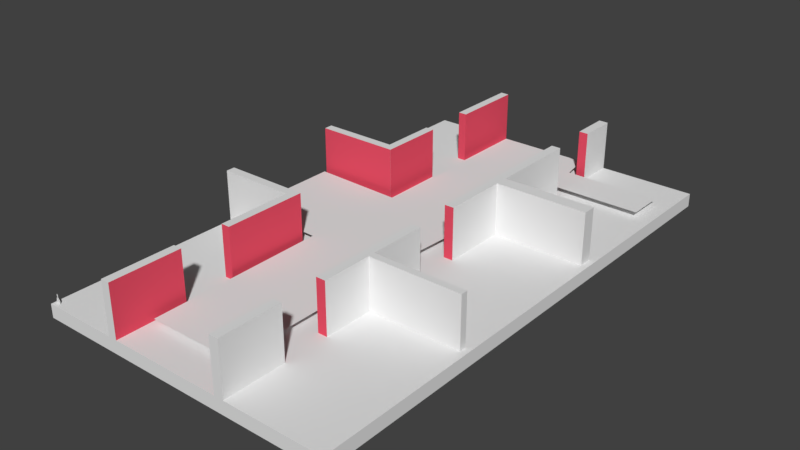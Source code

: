 # Source: casa2.blend  (saved by Blender 2.79.0; exported with 4.5.12 LTS)
import bpy
from mathutils import Matrix  # noqa: F401  (used for matrix-valued properties, if any)

bpy.ops.wm.read_factory_settings(use_empty=True)
scene = bpy.context.scene
scene.name = 'Scene'

# ---- collections
col_collection_1 = bpy.data.collections.new('Collection 1'); scene.collection.children.link(col_collection_1)

# ---- materials (node trees are filled in below, after node groups)
mat_material_003 = bpy.data.materials.new('Material.003')
mat_material_003.alpha_threshold = 0.0
mat_material_003.use_transparent_shadow = False
mat_material_003.roughness = 0.5
mat_material_002 = bpy.data.materials.new('Material.002')
mat_material_002.alpha_threshold = 0.0
mat_material_002.use_transparent_shadow = False
mat_material_002.diffuse_color = (0.8, 0.07968, 0.1336, 1.0)
mat_material_002.roughness = 0.5

# ---- material node trees

# ---- world
world_world = bpy.data.worlds.new('World'); scene.world = world_world
world_world.color = (0.05088, 0.05088, 0.05088)
world_world.use_sun_shadow = False
world_world.sun_shadow_jitter_overblur = 0.0
world_world.cycles.sampling_method = 'MANUAL'

# ---- meshes
me_navmesh_001 = bpy.data.meshes.new('Navmesh.001')
me_navmesh_001.from_pydata([(-4.185, -1.29, 0.2206), (-4.193, 1.679, 0.2206), (-1.582, 1.591, 0.2206), (-1.53, 6.841, 0.2206), (1.009, 6.92, 0.2206), (1.162, 6.037, 0.2206), (0.825, -0.4447, 0.2206), (0.8367, -6.445, 0.2206), (-1.686, -6.445, 0.2206), (-1.734, -1.373, 0.2206), (1.155, 4.997, 0.2206), (3.861, 6.037, 0.2206), (3.855, 4.997, 0.2206)], [], [(2, 6, 3), (3, 6, 10, 5), (3, 5, 4), (6, 2, 9), (9, 2, 1), (9, 1, 0), (6, 9, 7), (7, 9, 8), (5, 10, 12, 11)])
me_navmesh_001.use_remesh_preserve_volume = False
me_navmesh_001.use_remesh_preserve_attributes = False
me_navmesh_001.use_mirror_vertex_groups = False
me_navmesh_001.update()
me_casa_001 = bpy.data.meshes.new('Casa.001')
me_casa_001.from_pydata([(12.12, 20.92, -1.006), (-12.2, -20.96, -1.006), (-12.2, 20.92, -1.006), (12.12, -20.96, -1.006), (4.343, -20.96, 4.237), (3.593, -20.96, 0.0596), (4.343, -20.96, 0.0596), (3.593, -20.96, 4.237), (-5.383, -20.96, 4.178), (-6.08, -20.96, 0.0596), (-5.383, -20.96, 0.0596), (-6.08, -20.96, 4.178), (12.12, -20.96, 0.0596), (-12.2, -20.96, 0.0596), (-12.2, -4.512, 4.112), (-12.2, -5.226, 0.0596), (-12.2, -5.226, 4.112), (-12.2, 5.984, 4.178), (-12.2, 5.27, 0.0596), (-12.2, 5.27, 4.178), (-12.2, -4.512, 0.0596), (-12.2, 5.984, 0.0596), (-12.2, 20.92, 0.0596), (12.12, 20.92, 0.0596), (11.65, 6.597, 0.0596), (4.343, 5.546, 0.0596), (4.343, 6.597, 0.0596), (11.65, 5.546, 0.0596), (4.343, 13.84, 0.0596), (3.593, 0.4195, 0.0596), (3.593, 13.84, 0.0596), (4.343, 0.4195, 0.0596), (11.65, -7.804, 0.0596), (4.343, -8.358, 0.0596), (4.343, -7.804, 0.0596), (11.65, -8.358, 0.0596), (4.343, -3.181, 0.0596), (3.593, -12.35, 0.0596), (3.593, -3.181, 0.0596), (4.343, -12.35, 0.0596), (3.593, -16.0, 4.237), (4.343, -16.0, 4.237), (3.593, -16.0, 0.0596), (4.343, -16.0, 0.0596), (11.65, -8.358, 4.095), (4.343, -7.804, 4.095), (4.343, -8.358, 4.095), (11.65, -7.804, 4.095), (4.343, -12.35, 4.095), (3.593, -3.181, 4.095), (3.593, -12.35, 4.095), (4.343, -3.181, 4.095), (11.65, 5.546, 4.157), (4.343, 6.597, 4.157), (4.343, 5.546, 4.157), (11.65, 6.597, 4.157), (4.343, 0.4195, 4.157), (3.593, 13.84, 4.157), (3.593, 0.4195, 4.157), (4.343, 13.84, 4.157), (3.593, 17.86, 4.06), (4.343, 20.92, 4.06), (3.593, 20.92, 4.06), (4.343, 17.86, 4.06), (4.343, 20.92, 0.0596), (3.593, 20.92, 0.0596), (3.593, 17.86, 0.0596), (4.343, 17.86, 0.0596), (-6.093, 14.86, 4.157), (-5.406, 20.92, 4.157), (-6.102, 20.92, 4.157), (-5.406, 14.86, 4.157), (-6.093, 14.86, 0.0596), (-5.406, 14.86, 0.0596), (-5.406, 20.92, 0.0596), (-6.102, 20.92, 0.0596), (-6.08, 5.984, 0.0596), (-6.087, 10.52, 0.0596), (-5.4, 5.27, 0.0596), (-5.406, 10.52, 0.0596), (-5.406, 5.285, 0.0596), (-5.383, -4.512, 0.0596), (-6.08, 5.27, 0.0596), (-5.383, -15.31, 0.0596), (-5.383, -11.26, 0.0596), (-6.08, -11.26, 0.0596), (-6.08, -15.31, 0.0596), (-6.08, -5.226, 0.0596), (-6.08, 5.27, 4.178), (-6.08, 5.984, 4.178), (-5.4, 5.27, 4.178), (-5.406, 5.285, 4.178), (-5.406, 10.52, 4.178), (-6.087, 10.52, 4.178), (-5.383, -11.26, 4.112), (-6.08, -5.226, 4.112), (-6.08, -11.26, 4.112), (-5.383, -4.512, 4.112), (-6.08, -15.31, 4.178), (-5.383, -15.31, 4.178), (-12.04, -20.55, 0.243), (-12.04, -20.55, 0.243), (-12.04, -20.55, 0.2428), (-12.04, -20.55, 0.2436), (-12.04, -20.55, 0.2437), (-12.04, -20.55, 0.2445), (-12.04, -20.55, 0.2447), (-12.04, -20.55, 0.2458), (-12.04, -20.55, 0.246), (-12.04, -20.55, 0.2473), (-12.03, -20.55, 0.2476), (-12.04, -20.55, 0.2489), (-12.03, -20.55, 0.2492), (-12.04, -20.55, 0.2505), (-12.03, -20.55, 0.2508), (-12.04, -20.55, 0.252), (-12.04, -20.55, 0.2523), (-12.04, -20.55, 0.2533), (-12.04, -20.55, 0.2535), (-12.04, -20.55, 0.2544), (-12.04, -20.55, 0.2545), (-12.04, -20.55, 0.255), (-12.04, -20.55, 0.2551), (-12.04, -20.55, 0.2553), (-11.84, -20.58, 0.2496), (-11.85, -20.58, 0.2496), (-11.84, -20.58, 0.2494), (-11.85, -20.58, 0.2501), (-11.84, -20.58, 0.2503), (-11.85, -20.58, 0.2511), (-11.84, -20.58, 0.2513), (-11.85, -20.58, 0.2524), (-11.84, -20.58, 0.2526), (-11.85, -20.58, 0.2539), (-11.84, -20.58, 0.2541), (-11.85, -20.58, 0.2555), (-11.84, -20.58, 0.2558), (-11.85, -20.58, 0.2571), (-11.84, -20.58, 0.2574), (-11.85, -20.58, 0.2586), (-11.84, -20.58, 0.2589), (-11.85, -20.58, 0.2599), (-11.84, -20.58, 0.2601), (-11.85, -20.58, 0.2609), (-11.84, -20.58, 0.2611), (-11.85, -20.58, 0.2616), (-11.84, -20.58, 0.2617), (-11.84, -20.58, 0.2619), (-11.94, -20.57, 0.2572), (-11.94, -20.57, 0.2571), (-11.94, -20.57, 0.257), (-11.94, -20.57, 0.2577), (-11.93, -20.57, 0.2579), (-11.94, -20.57, 0.2587), (-11.93, -20.57, 0.2589), (-11.94, -20.57, 0.26), (-11.93, -20.57, 0.2602), (-11.94, -20.57, 0.2614), (-11.93, -20.57, 0.2617), (-11.94, -20.57, 0.263), (-11.93, -20.57, 0.2633), (-11.94, -20.57, 0.2647), (-11.93, -20.57, 0.265), (-11.94, -20.57, 0.2662), (-11.93, -20.57, 0.2664), (-11.94, -20.57, 0.2675), (-11.93, -20.57, 0.2677), (-11.94, -20.57, 0.2685), (-11.93, -20.57, 0.2687), (-11.94, -20.57, 0.2692), (-11.94, -20.57, 0.2693), (-11.94, -20.57, 0.2694), (-11.97, -20.56, -0.08352), (-11.97, -20.56, -0.0836), (-11.97, -20.56, -0.08377), (-11.97, -20.56, -0.08301), (-11.97, -20.56, -0.08287), (-11.98, -20.56, -0.08205), (-11.97, -20.56, -0.08184), (-11.98, -20.56, -0.08078), (-11.97, -20.56, -0.08053), (-11.98, -20.56, -0.0793), (-11.96, -20.56, -0.07901), (-11.98, -20.56, -0.07769), (-11.96, -20.56, -0.07739), (-11.98, -20.56, -0.07607), (-11.96, -20.56, -0.07579), (-11.98, -20.56, -0.07455), (-11.97, -20.56, -0.0743), (-11.98, -20.56, -0.07324), (-11.97, -20.56, -0.07303), (-11.97, -20.56, -0.07222), (-11.97, -20.56, -0.07207), (-11.97, -20.56, -0.07156), (-11.97, -20.56, -0.07148), (-11.97, -20.56, -0.07131), (-11.96, -20.56, 0.0003624), (-11.97, -20.56, 0.0002865), (-11.96, -20.56, 0.0001121), (-11.97, -20.56, 0.0008737), (-11.96, -20.56, 0.00102), (-11.97, -20.56, 0.001834), (-11.96, -20.56, 0.002041), (-11.97, -20.56, 0.003101), (-11.96, -20.56, 0.003356), (-11.97, -20.56, 0.00459), (-11.96, -20.56, 0.004873), (-11.97, -20.56, 0.006198), (-11.96, -20.56, 0.006492), (-11.97, -20.56, 0.007816), (-11.96, -20.56, 0.0081), (-11.97, -20.56, 0.009334), (-11.96, -20.56, 0.009588), (-11.97, -20.56, 0.01065), (-11.96, -20.56, 0.01086), (-11.97, -20.56, 0.01167), (-11.96, -20.56, 0.01182), (-11.97, -20.56, 0.01233), (-11.96, -20.56, 0.0124), (-11.96, -20.56, 0.01258), (-11.92, -20.57, 0.3413), (-11.93, -20.57, 0.3412), (-11.92, -20.57, 0.3411), (-11.93, -20.57, 0.3418), (-11.92, -20.57, 0.342), (-11.93, -20.57, 0.3428), (-11.92, -20.57, 0.343), (-11.93, -20.57, 0.3441), (-11.92, -20.57, 0.3443), (-11.93, -20.57, 0.3455), (-11.92, -20.57, 0.3458), (-11.93, -20.57, 0.3472), (-11.92, -20.57, 0.3474), (-11.93, -20.57, 0.3488), (-11.92, -20.57, 0.3491), (-11.93, -20.57, 0.3503), (-11.92, -20.57, 0.3505), (-11.93, -20.57, 0.3516), (-11.92, -20.57, 0.3518), (-11.93, -20.57, 0.3526), (-11.92, -20.57, 0.3528), (-11.93, -20.57, 0.3533), (-11.92, -20.57, 0.3534), (-11.92, -20.57, 0.3535), (-11.95, -20.56, 0.0813), (-11.96, -20.56, 0.08123), (-11.96, -20.56, 0.08105), (-11.96, -20.56, 0.08182), (-11.95, -20.56, 0.08196), (-11.96, -20.56, 0.08278), (-11.95, -20.56, 0.08298), (-11.96, -20.56, 0.08404), (-11.95, -20.57, 0.0843), (-11.96, -20.56, 0.08553), (-11.95, -20.57, 0.08582), (-11.96, -20.56, 0.08714), (-11.95, -20.57, 0.08743), (-11.96, -20.56, 0.08876), (-11.95, -20.57, 0.08904), (-11.96, -20.56, 0.09028), (-11.95, -20.57, 0.09053), (-11.96, -20.56, 0.09159), (-11.95, -20.56, 0.0918), (-11.96, -20.56, 0.09261), (-11.95, -20.56, 0.09276), (-11.96, -20.56, 0.09327), (-11.95, -20.56, 0.09335), (-11.96, -20.56, 0.09352), (-12.0, -20.56, 0.2495), (-12.01, -20.56, 0.2417), (-11.99, -20.56, 0.2601), (-12.07, -20.55, 0.2571), (-12.07, -20.55, 0.2598), (-12.07, -20.55, 0.2627), (-11.99, -20.56, 0.2736), (-12.07, -20.55, 0.266), (-12.07, -20.55, 0.2699), (-12.07, -20.55, 0.2738), (-11.99, -20.56, 0.2765), (-12.07, -20.55, 0.2776), (-11.99, -20.56, 0.2796), (-12.06, -20.55, 0.2783), (-12.06, -20.55, 0.279), (-12.05, -20.55, 0.2797), (-11.99, -20.56, 0.283), (-12.05, -20.55, 0.2802), (-12.04, -20.55, 0.2807), (-12.04, -20.55, 0.2811), (-12.04, -20.55, 0.2815), (-12.03, -20.55, 0.2818), (-12.03, -20.55, 0.2821), (-12.02, -20.56, 0.2823), (-12.02, -20.56, 0.2825), (-12.02, -20.56, 0.2826), (-12.01, -20.56, 0.2828), (-12.01, -20.56, 0.2828), (-12.01, -20.56, 0.2829), (-12.0, -20.56, 0.2829), (-12.0, -20.56, 0.283), (-11.99, -20.56, 0.283), (-11.99, -20.56, 0.283), (-12.02, -20.56, 0.2346), (-12.05, -20.55, 0.2311), (-12.03, -20.55, 0.2297), (-12.06, -20.55, 0.239), (-12.07, -20.55, 0.2502), (-12.07, -20.55, 0.2546), (-12.08, -20.55, -0.9358), (-12.08, -20.55, -0.9363), (-12.08, -20.55, -0.937), (-12.08, -20.55, -0.9356), (-12.07, -20.55, -0.9323), (-12.08, -20.55, -0.9351), (-12.09, -20.55, -0.9347), (-12.09, -20.55, -0.9343), (-12.09, -20.55, -0.9341), (-12.09, -20.55, -0.934), (-12.09, -20.55, -0.934), (-12.09, -20.55, -0.9341), (-12.1, -20.55, -0.9303), (-12.1, -20.55, -0.9343), (-12.08, -20.55, -0.9308), (-12.08, -20.55, -0.9294), (-12.09, -20.55, -0.9259), (-12.09, -20.55, -0.9281), (-12.09, -20.55, -0.9269), (-11.77, -20.59, -0.9892), (-11.77, -20.59, -0.9741), (-11.78, -20.59, -0.9906), (-11.77, -20.59, -0.9881), (-11.76, -20.59, -0.9874), (-11.76, -20.59, -0.9837), (-11.76, -20.59, -0.9803), (-11.76, -20.59, -0.9752), (-11.76, -20.59, -0.9703), (-11.77, -20.59, -0.9726), (-11.76, -20.59, -0.9713), (-11.94, -20.57, 0.1692), (-11.95, -20.57, 0.1691), (-11.95, -20.57, 0.1689), (-11.95, -20.57, 0.1697), (-11.94, -20.57, 0.1698), (-11.95, -20.57, 0.1706), (-11.94, -20.57, 0.1709), (-11.95, -20.56, 0.1719), (-11.94, -20.57, 0.1722), (-11.95, -20.56, 0.1734), (-11.94, -20.57, 0.1737), (-11.95, -20.56, 0.175), (-11.94, -20.57, 0.1753), (-11.95, -20.56, 0.1766), (-11.94, -20.57, 0.1769), (-11.95, -20.56, 0.1781), (-11.94, -20.57, 0.1784), (-11.95, -20.57, 0.1795), (-11.94, -20.57, 0.1797), (-11.95, -20.57, 0.1805), (-11.94, -20.57, 0.1806), (-11.95, -20.57, 0.1811), (-11.94, -20.57, 0.1812), (-11.95, -20.57, 0.1814), (-11.93, -20.57, 0.6771), (-11.94, -20.57, 0.6742), (-11.94, -20.57, 0.6735), (-11.95, -20.56, 0.6751), (-11.9, -20.57, 0.7068), (-11.95, -20.56, 0.7055), (-11.9, -20.57, 0.7055), (-11.95, -20.57, 0.7056), (-11.94, -20.57, 0.7059), (-11.94, -20.57, 0.7068), (-11.91, -20.57, 0.7094), (-11.93, -20.57, 0.7083), (-11.93, -20.57, 0.71), (-11.91, -20.57, 0.7124), (-11.92, -20.57, 0.7119), (-11.92, -20.57, 0.7134), (-11.86, -20.58, 0.5469), (-11.87, -20.58, 0.5499), (-11.87, -20.58, 0.5418), (-11.86, -20.58, 0.5548), (-11.87, -20.58, 0.5584), (-11.86, -20.58, 0.5626), (-11.86, -20.58, 0.567), (-11.86, -20.58, 0.5704), (-11.86, -20.58, 0.5756), (-11.86, -20.58, 0.5783), (-11.87, -20.58, 0.5842), (-11.86, -20.58, 0.5859), (-11.87, -20.58, 0.5929), (-11.85, -20.58, 0.5924), (-11.85, -20.58, 0.5976), (-11.87, -20.58, 0.6015), (-11.85, -20.58, 0.6029), (-11.87, -20.58, 0.61), (-11.85, -20.58, 0.6081), (-11.85, -20.58, 0.6134), (-11.87, -20.58, 0.6185), (-11.85, -20.58, 0.6186), (-11.87, -20.58, 0.6268), (-11.85, -20.58, 0.6239), (-11.85, -20.58, 0.6291), (-11.87, -20.58, 0.6352), (-11.85, -20.58, 0.6343), (-11.85, -20.58, 0.6395), (-11.88, -20.57, 0.6434), (-11.86, -20.58, 0.6447), (-11.88, -20.57, 0.6506), (-11.86, -20.58, 0.6499), (-11.86, -20.58, 0.6549), (-11.88, -20.57, 0.6585), (-11.86, -20.58, 0.66), (-11.89, -20.57, 0.6662), (-11.86, -20.58, 0.665), (-11.86, -20.58, 0.6697), (-11.9, -20.57, 0.6709), (-11.87, -20.58, 0.6742), (-11.9, -20.57, 0.6749), (-11.87, -20.58, 0.6788), (-11.91, -20.57, 0.678), (-11.92, -20.57, 0.6782), (-12.0, -20.56, 0.6786), (-12.0, -20.56, 0.683), (-11.87, -20.58, 0.683), (-11.99, -20.56, 0.6873), (-11.87, -20.58, 0.687), (-11.88, -20.57, 0.6915), (-11.99, -20.56, 0.6905), (-11.99, -20.56, 0.6927), (-11.88, -20.57, 0.6952), (-11.98, -20.56, 0.6931), (-11.98, -20.56, 0.695), (-11.97, -20.56, 0.6982), (-11.89, -20.57, 0.697), (-11.89, -20.57, 0.6994), (-11.97, -20.56, 0.7016), (-11.89, -20.57, 0.7028), (-11.96, -20.56, 0.705), (-11.96, -20.56, 0.7056), (-11.98, -20.56, 0.5286), (-11.99, -20.56, 0.5219), (-11.98, -20.56, 0.5214), (-11.99, -20.56, 0.5359), (-11.99, -20.56, 0.5365), (-12.0, -20.56, 0.5501), (-11.99, -20.56, 0.5447), (-11.99, -20.56, 0.5529), (-12.0, -20.56, 0.5638), (-12.0, -20.56, 0.5611), (-12.0, -20.56, 0.5692), (-12.0, -20.56, 0.5686), (-12.01, -20.56, 0.5735), (-12.0, -20.56, 0.5775), (-12.01, -20.56, 0.5784), (-12.0, -20.56, 0.5858), (-12.01, -20.56, 0.5834), (-12.01, -20.56, 0.5885), (-12.01, -20.56, 0.5942), (-12.01, -20.56, 0.5936), (-12.01, -20.56, 0.5988), (-12.01, -20.56, 0.6027), (-12.01, -20.56, 0.6039), (-12.01, -20.56, 0.6114), (-12.02, -20.56, 0.6089), (-12.02, -20.56, 0.6141), (-12.01, -20.56, 0.6199), (-12.02, -20.56, 0.6194), (-12.02, -20.56, 0.6246), (-12.01, -20.56, 0.6285), (-12.02, -20.56, 0.6298), (-12.0, -20.56, 0.6368), (-12.02, -20.56, 0.635), (-12.01, -20.56, 0.6403), (-12.0, -20.56, 0.6448), (-12.01, -20.56, 0.6454), (-12.0, -20.56, 0.6527), (-12.01, -20.56, 0.6505), (-12.01, -20.56, 0.6555), (-11.99, -20.56, 0.6594), (-12.01, -20.56, 0.6606), (-11.99, -20.56, 0.6659), (-12.01, -20.56, 0.6658), (-12.01, -20.56, 0.6707), (-11.98, -20.56, 0.6698), (-11.97, -20.56, 0.6711), (-12.0, -20.56, 0.675), (-11.96, -20.56, 0.6743), (-11.92, -20.57, 0.5274), (-11.92, -20.57, 0.5274), (-11.91, -20.57, 0.5273), (-11.91, -20.57, 0.4969), (-11.92, -20.57, 0.4974), (-11.91, -20.57, 0.4964), (-11.91, -20.57, 0.4979), (-11.92, -20.57, 0.4988), (-11.91, -20.57, 0.4997), (-11.92, -20.57, 0.5015), (-11.9, -20.57, 0.5016), (-11.92, -20.57, 0.5045), (-11.9, -20.57, 0.5038), (-11.9, -20.57, 0.5062), (-11.92, -20.57, 0.5081), (-11.9, -20.57, 0.5089), (-11.92, -20.57, 0.5111), (-11.9, -20.57, 0.5119), (-11.92, -20.57, 0.5127), (-11.9, -20.57, 0.5153), (-11.91, -20.57, 0.5139), (-11.91, -20.57, 0.5156), (-11.9, -20.57, 0.5181), (-11.91, -20.57, 0.5175), (-11.91, -20.57, 0.5179), (-11.92, -20.57, 0.5183), (-11.9, -20.57, 0.5204), (-11.92, -20.57, 0.5187), (-11.92, -20.57, 0.5187), (-11.95, -20.57, 0.5188), (-11.95, -20.57, 0.52), (-11.94, -20.57, 0.5213), (-11.9, -20.57, 0.5222), (-11.94, -20.57, 0.5228), (-11.9, -20.57, 0.524), (-11.94, -20.57, 0.524), (-11.94, -20.57, 0.525), (-11.9, -20.57, 0.5255), (-11.93, -20.57, 0.5257), (-11.9, -20.57, 0.5264), (-11.93, -20.57, 0.5264), (-11.93, -20.57, 0.5268), (-11.9, -20.57, 0.5267), (-11.92, -20.57, 0.5272), (-11.92, -20.57, 0.5274), (-11.93, -20.57, 0.4942), (-11.94, -20.57, 0.4943), (-11.94, -20.57, 0.4941), (-11.93, -20.57, 0.4947), (-11.94, -20.57, 0.4948), (-11.93, -20.57, 0.4972), (-11.94, -20.57, 0.496), (-11.94, -20.57, 0.4973), (-11.93, -20.57, 0.5006), (-11.95, -20.57, 0.4992), (-11.95, -20.57, 0.5014), (-11.93, -20.57, 0.5046), (-11.95, -20.57, 0.5037), (-11.95, -20.57, 0.5058), (-11.93, -20.57, 0.5074), (-11.95, -20.57, 0.5082), (-11.93, -20.57, 0.5095), (-11.95, -20.56, 0.5107), (-11.94, -20.57, 0.5109), (-11.95, -20.56, 0.5133), (-11.94, -20.57, 0.5124), (-11.94, -20.57, 0.5146), (-11.95, -20.56, 0.5149), (-11.94, -20.57, 0.5155), (-11.95, -20.56, 0.5164), (-11.93, -20.57, 0.5167), (-11.93, -20.57, 0.5176), (-11.93, -20.57, 0.5182), (-11.93, -20.57, 0.5186), (-11.74, -20.59, -0.1679), (-11.74, -20.59, -0.1742), (-11.73, -20.59, -0.1808), (-11.74, -20.59, -0.1676), (-11.74, -20.59, -0.155), (-11.74, -20.59, -0.161), (-11.74, -20.59, -0.1544), (-11.74, -20.59, -0.142), (-11.74, -20.59, -0.1478), (-11.75, -20.59, -0.1421), (-11.75, -20.59, -0.1392), (-11.74, -20.59, -0.1289), (-11.76, -20.59, -0.1386), (-11.76, -20.59, -0.135), (-11.75, -20.59, -0.1277), (-11.74, -20.59, -0.116), (-11.75, -20.59, -0.1206), (-11.74, -20.59, -0.1136), (-11.73, -20.59, -0.1033), (-11.74, -20.59, -0.1067), (-11.72, -20.6, -0.9986), (-11.72, -20.6, -1.009), (-11.72, -20.6, -1.011), (-11.73, -20.59, -1.007), (-11.73, -20.59, -1.005), (-11.73, -20.59, -1.001), (-11.74, -20.59, -0.9965), (-11.72, -20.6, -0.9979), (-11.72, -20.6, -0.997), (-11.72, -20.6, -0.9961), (-11.74, -20.59, -0.9918), (-11.73, -20.59, -0.9951), (-11.73, -20.59, -0.994), (-11.73, -20.59, -0.9929), (-11.73, -20.59, -0.9919), (-11.73, -20.59, -0.9909), (-11.74, -20.59, -0.9904), (-11.72, -20.6, -0.9815), (-11.73, -20.59, -0.9809), (-11.72, -20.6, -0.9776), (-11.73, -20.59, -0.9715), (-11.73, -20.59, -0.9741), (-11.74, -20.59, -0.9883), (-11.75, -20.59, -0.9871), (-11.76, -20.59, -0.9869), (-11.74, -20.59, -0.9698), (-11.75, -20.59, -0.9695), (-11.75, -20.59, -0.9692), (-11.78, -20.59, -1.0), (-11.79, -20.59, -1.003), (-11.78, -20.59, -0.9975), (-11.77, -20.59, -0.9948), (-11.77, -20.59, -0.9918), (-12.08, -20.55, -0.9603), (-12.1, -20.55, -0.9628), (-12.09, -20.55, -0.9742), (-12.1, -20.55, -0.9606), (-12.1, -20.55, -0.958), (-12.09, -20.55, -0.9573), (-12.1, -20.55, -0.9558), (-12.09, -20.55, -0.955), (-12.1, -20.55, -0.9538), (-12.1, -20.55, -0.9543), (-11.73, -20.59, -0.9701), (-11.73, -20.59, -0.9686), (-11.76, -20.59, -0.9688), (-11.76, -20.59, -0.9672), (-11.73, -20.59, -0.9653), (-11.76, -20.59, -0.9649), (-11.74, -20.59, -0.9649), (-11.75, -20.59, -0.9646), (-11.74, -20.59, -0.9645), (-12.07, -20.55, -0.9461), (-12.09, -20.55, -0.9489), (-12.09, -20.55, -0.9442), (-12.08, -20.55, -0.9398), (-12.08, -20.55, -0.9417), (-12.08, -20.55, -0.9389), (-11.82, -20.58, 0.2422), (-11.86, -20.58, 0.2428), (-11.84, -20.58, 0.238), (-11.8, -20.59, 0.2511), (-11.78, -20.59, 0.2688), (-11.89, -20.57, 0.2516), (-11.9, -20.57, 0.2716), (-11.78, -20.59, 0.2743), (-11.9, -20.57, 0.2793), (-11.78, -20.59, 0.2798), (-11.9, -20.57, 0.287), (-11.78, -20.59, 0.2852), (-11.79, -20.59, 0.2859), (-11.8, -20.58, 0.2865), (-11.81, -20.58, 0.2869), (-11.82, -20.58, 0.2873), (-11.89, -20.57, 0.2874), (-11.83, -20.58, 0.2876), (-11.88, -20.57, 0.2877), (-11.84, -20.58, 0.2878), (-11.87, -20.58, 0.2878), (-11.85, -20.58, 0.2879), (-11.86, -20.58, 0.2879), (-11.65, -20.61, 0.04637), (-11.65, -20.6, 0.05387), (-11.65, -20.6, 0.04628), (-11.65, -20.61, 0.0467), (-11.64, -20.61, 0.04938), (-11.64, -20.61, 0.0594), (-11.66, -20.6, 0.05834), (-11.66, -20.6, 0.06045), (-11.64, -20.61, 0.06926), (-11.67, -20.6, 0.06228), (-11.68, -20.6, 0.06378), (-11.69, -20.6, 0.06492), (-11.69, -20.6, 0.06559), (-11.7, -20.6, 0.06572), (-11.73, -20.59, 0.06595), (-11.74, -20.59, 0.06893), (-11.74, -20.59, 0.07215), (-11.64, -20.61, 0.07913), (-11.74, -20.59, 0.07557), (-11.74, -20.59, 0.07913), (-11.74, -20.59, 0.08278), (-11.64, -20.61, 0.08899), (-11.74, -20.59, 0.08648), (-11.74, -20.59, 0.09018), (-11.64, -20.61, 0.09772), (-11.74, -20.59, 0.09382), (-11.74, -20.59, 0.09736), (-11.74, -20.59, 0.1002), (-11.64, -20.61, 0.1064), (-11.74, -20.59, 0.1048), (-11.74, -20.59, 0.1093), (-11.64, -20.61, 0.1115), (-11.74, -20.59, 0.1137), (-11.64, -20.61, 0.1193), (-11.74, -20.59, 0.115), (-11.73, -20.59, 0.12), (-11.65, -20.61, 0.1214), (-11.72, -20.6, 0.1235), (-11.65, -20.61, 0.1219), (-11.66, -20.6, 0.1244), (-11.71, -20.6, 0.1256), (-11.67, -20.6, 0.126), (-11.69, -20.6, 0.1267), (-11.68, -20.6, 0.1268), (-11.72, -20.6, 0.06076), (-11.73, -20.59, 0.05518), (-11.73, -20.59, 0.05427), (-11.73, -20.59, 0.0564), (-11.73, -20.59, 0.05743), (-11.73, -20.59, 0.05895), (-11.73, -20.59, 0.06091), (-11.72, -20.6, 0.06362), (-11.73, -20.59, 0.06326), (-11.71, -20.6, 0.06515), (-11.73, -20.59, -1.028), (-11.76, -20.59, -1.03), (-11.74, -20.59, -1.03), (-11.77, -20.59, -1.029), (-11.78, -20.59, -1.027), (-11.72, -20.6, -1.021), (-11.8, -20.59, -1.022), (-11.8, -20.59, -1.008), (-11.71, -20.6, -1.012), (-11.79, -20.59, -1.006), (-11.79, -20.59, -1.004), (-11.79, -20.59, -1.001), (-11.79, -20.59, -0.9991), (-11.79, -20.59, -0.9966), (-11.79, -20.59, -0.9942), (-11.79, -20.59, -0.9917), (-11.79, -20.59, -0.9893), (-11.78, -20.59, -0.9868), (-11.78, -20.59, -0.9844), (-11.78, -20.59, -0.982), (-11.78, -20.59, -0.9796), (-11.78, -20.59, -0.9773), (-11.78, -20.59, -0.9711), (-11.77, -20.59, -0.9675), (-11.76, -20.59, -0.9655), (-12.1, -20.54, -0.9901), (-12.13, -20.54, -0.9955), (-12.08, -20.55, -0.983), (-12.06, -20.55, -0.9663), (-12.05, -20.55, -0.9407), (-12.06, -20.55, -0.939), (-12.06, -20.55, -0.9373), (-12.07, -20.55, -0.9356), (-12.07, -20.55, -0.9339), (-11.96, -20.56, -0.9485), (-12.01, -20.56, -0.951), (-11.96, -20.56, -0.9535), (-11.98, -20.56, -0.9471), (-11.96, -20.56, -0.9434), (-11.96, -20.56, -0.9336), (-11.96, -20.56, -0.9383), (-12.11, -20.54, -1.011), (-12.15, -20.54, -1.009), (-12.13, -20.54, -1.011), (-12.09, -20.55, -1.01), (-12.07, -20.55, -1.006), (-12.17, -20.54, -0.9984), (-12.05, -20.55, -0.9921), (-12.04, -20.55, -0.9812), (-12.02, -20.56, -0.9806), (-12.0, -20.56, -0.9751), (-11.98, -20.56, -0.9678), (-11.96, -20.56, -0.9586), (-12.03, -20.55, -0.9479), (-12.19, -20.53, -0.9931), (-12.11, -20.54, -0.9786), (-12.19, -20.53, -0.9918), (-12.19, -20.53, -0.9905), (-12.19, -20.53, -0.9893), (-12.13, -20.54, -0.9815), (-12.19, -20.53, -0.988), (-12.19, -20.53, -0.9868), (-12.15, -20.54, -0.9833), (-12.19, -20.53, -0.9856), (-12.18, -20.53, -0.9844), (-12.18, -20.53, -0.9833), (-12.18, -20.53, -0.9803), (-12.18, -20.53, -0.9821), (-12.18, -20.53, -0.981), (-12.0, -20.56, -1.016), (-12.04, -20.55, -1.015), (-12.02, -20.56, -1.016), (-11.99, -20.56, -1.015), (-12.05, -20.55, -1.015), (-11.97, -20.56, -1.012), (-11.96, -20.56, -1.006), (-11.95, -20.56, -0.9906), (-11.96, -20.56, -0.9747), (-12.11, -20.54, -1.038), (-12.14, -20.54, -1.037), (-12.13, -20.54, -1.038), (-12.09, -20.55, -1.036), (-12.16, -20.54, -1.034), (-12.08, -20.55, -1.033), (-12.17, -20.54, -1.031), (-12.06, -20.55, -1.026), (-12.19, -20.53, -1.024), (-12.19, -20.53, -1.009), (-12.16, -20.54, -0.9748), (-12.14, -20.54, -0.971), (-12.13, -20.54, -0.9635), (-12.12, -20.54, -0.9523), (-12.1, -20.54, -0.952), (-12.11, -20.54, -0.9514), (-12.11, -20.54, -0.9442), (-11.8, -20.58, -1.045), (-11.81, -20.58, -1.053), (-11.81, -20.58, -1.054), (-11.81, -20.58, -1.051), (-11.81, -20.58, -1.048), (-11.81, -20.58, -1.045), (-11.81, -20.58, -1.044), (-11.79, -20.59, -1.042), (-11.81, -20.58, -1.042), (-11.81, -20.58, -1.041), (-11.72, -20.6, -1.056), (-11.74, -20.59, -1.056), (-11.73, -20.59, -1.056), (-11.71, -20.6, -1.054), (-11.75, -20.59, -1.054), (-11.76, -20.59, -1.046), (-11.7, -20.6, -1.049), (-11.69, -20.6, -1.043), (-11.77, -20.59, -1.043), (-11.69, -20.6, -1.035), (-11.78, -20.59, -1.042), (-11.81, -20.58, -1.037), (-11.81, -20.58, -1.033), (-11.68, -20.6, -1.026), (-11.68, -20.6, -1.021), (-11.68, -20.6, -1.017), (-11.68, -20.6, -1.007), (-11.68, -20.6, -0.9965), (-11.68, -20.6, -0.9845), (-11.69, -20.6, -0.9711), (-11.7, -20.6, -0.9725), (-11.71, -20.6, -0.9708), (-11.72, -20.6, -0.9677), (-11.81, -20.58, -1.029), (-11.8, -20.58, -1.024), (-11.8, -20.58, -1.019), (-11.8, -20.59, -1.014), (-12.06, -20.55, -0.1697), (-12.09, -20.55, -0.1642), (-12.07, -20.55, -0.1697), (-12.04, -20.55, -0.1642), (-12.04, -20.55, -0.1398), (-12.11, -20.54, -0.08909), (-12.05, -20.55, -0.1163), (-12.06, -20.55, -0.09407), (-12.06, -20.55, -0.06988), (-12.13, -20.54, -0.01214), (-12.06, -20.55, -0.04541), (-12.07, -20.55, 0.05992), (-12.14, -20.54, 0.06605), (-12.08, -20.55, 0.06436), (-12.09, -20.55, 0.06737), (-12.13, -20.54, 0.06838), (-12.1, -20.54, 0.06912), (-12.11, -20.54, 0.06945), (-11.78, -20.59, 0.2365), (-11.82, -20.58, 0.1531), (-11.88, -20.57, 0.1528), (-11.85, -20.58, 0.1442), (-11.9, -20.57, 0.1747), (-11.79, -20.59, 0.1723), (-11.79, -20.59, 0.2042), (-11.91, -20.57, 0.2071), (-11.9, -20.57, 0.2394), (-11.99, -20.56, 0.1579), (-12.02, -20.56, 0.1519), (-12.01, -20.56, 0.1494), (-12.03, -20.55, 0.1595), (-11.98, -20.56, 0.1676), (-12.05, -20.55, 0.196), (-11.95, -20.56, 0.4072), (-11.95, -20.56, 0.4041), (-11.95, -20.57, 0.402), (-11.96, -20.56, 0.4046), (-11.96, -20.56, 0.4054), (-11.97, -20.56, 0.406), (-11.98, -20.56, 0.3744), (-11.98, -20.56, 0.3722), (-11.98, -20.56, 0.372), (-11.98, -20.56, 0.3737), (-11.98, -20.56, 0.3754), (-11.98, -20.56, 0.377), (-11.98, -20.56, 0.3772), (-11.98, -20.56, 0.3798), (-11.98, -20.56, 0.3857), (-11.98, -20.56, 0.3825), (-11.98, -20.56, 0.3853), (-11.98, -20.56, 0.388), (-11.98, -20.56, 0.3942), (-11.98, -20.56, 0.3908), (-11.98, -20.56, 0.3935), (-11.98, -20.56, 0.3987), (-11.98, -20.56, 0.4028), (-11.98, -20.56, 0.4032), (-11.98, -20.56, 0.4115), (-11.97, -20.56, 0.4057), (-11.96, -20.56, 0.4153), (-11.98, -20.56, 0.42), (-11.96, -20.56, 0.4241), (-11.98, -20.56, 0.4286), (-11.96, -20.56, 0.433), (-11.98, -20.56, 0.443), (-11.96, -20.56, 0.4419), (-11.97, -20.56, 0.4507), (-11.98, -20.56, 0.4568), (-11.97, -20.56, 0.4597), (-11.97, -20.56, 0.4687), (-11.85, -20.58, 0.3859), (-11.86, -20.58, 0.3853), (-11.85, -20.58, 0.3846), (-11.87, -20.58, 0.3872), (-11.85, -20.58, 0.3874), (-11.87, -20.58, 0.39), (-11.85, -20.58, 0.3891), (-11.85, -20.58, 0.3911), (-11.88, -20.57, 0.3935), (-11.85, -20.58, 0.3932), (-11.85, -20.58, 0.3955), (-11.88, -20.57, 0.3977), (-11.85, -20.58, 0.398), (-11.89, -20.57, 0.4024), (-11.85, -20.58, 0.4007), (-11.84, -20.58, 0.4035), (-11.89, -20.57, 0.4077), (-11.84, -20.58, 0.4066), (-11.84, -20.58, 0.4099), (-11.89, -20.57, 0.4132), (-11.84, -20.58, 0.4133), (-11.9, -20.57, 0.4159), (-11.84, -20.58, 0.417), (-11.89, -20.57, 0.4222), (-11.91, -20.57, 0.4148), (-11.83, -20.58, 0.4208), (-11.83, -20.58, 0.4249), (-11.88, -20.57, 0.4307), (-11.83, -20.58, 0.4291), (-11.83, -20.58, 0.4335), (-11.86, -20.58, 0.4411), (-11.82, -20.58, 0.438), (-11.82, -20.58, 0.4428), (-11.85, -20.58, 0.4539), (-11.82, -20.58, 0.4478), (-11.82, -20.58, 0.453), (-11.83, -20.58, 0.4583), (-11.85, -20.58, 0.4596), (-11.83, -20.58, 0.4641), (-11.85, -20.58, 0.4656), (-11.83, -20.58, 0.4702), (-11.85, -20.58, 0.4717), (-11.84, -20.58, 0.4763), (-11.84, -20.58, 0.4781), (-11.84, -20.58, 0.4821), (-11.85, -20.58, 0.4843), (-11.84, -20.58, 0.4865), (-11.85, -20.58, 0.4881), (-11.72, -20.6, -1.082), (-11.75, -20.59, -1.083), (-11.73, -20.59, -1.083), (-11.76, -20.59, -1.083), (-11.77, -20.59, -1.082), (-11.71, -20.6, -1.08), (-11.79, -20.59, -1.081), (-11.8, -20.58, -1.079), (-11.69, -20.6, -1.076), (-11.81, -20.58, -1.072), (-11.68, -20.6, -1.066), (-11.82, -20.58, -1.059), (-11.68, -20.6, -1.053), (-11.68, -20.6, -1.039), (-11.79, -20.59, -0.1756), (-11.8, -20.58, -0.1751), (-11.8, -20.59, -0.1756), (-11.79, -20.59, -0.1746), (-11.81, -20.58, -0.1741), (-11.78, -20.59, -0.1717), (-11.82, -20.58, -0.1726), (-11.82, -20.58, -0.1708), (-11.78, -20.59, -0.1643), (-11.83, -20.58, -0.1688), (-11.84, -20.58, -0.1664), (-11.84, -20.58, -0.1639), (-11.77, -20.59, -0.1569), (-11.85, -20.58, -0.1611), (-11.82, -20.58, -0.1163), (-11.77, -20.59, -0.1496), (-11.76, -20.59, -0.1422), (-11.79, -20.59, -0.07475), (-11.73, -20.59, -0.09994), (-11.73, -20.59, -0.09334), (-11.72, -20.6, -0.08691), (-11.72, -20.6, -0.08069), (-11.71, -20.6, -0.07467), (-11.76, -20.59, -0.02962), (-11.71, -20.6, -0.06888), (-11.71, -20.6, -0.06335), (-11.7, -20.6, -0.05808), (-11.7, -20.6, -0.0531), (-11.69, -20.6, -0.04096), (-11.69, -20.6, -0.02981), (-11.68, -20.6, -0.005133), (-11.74, -20.59, 0.01839), (-11.66, -20.6, 0.01956), (-11.74, -20.59, 0.02528), (-11.66, -20.6, 0.03204), (-11.74, -20.59, 0.0318), (-11.74, -20.59, 0.03787), (-11.73, -20.59, 0.04341), (-11.73, -20.59, 0.04837), (-11.73, -20.59, 0.05265), (-12.06, -20.55, 0.06022), (-12.06, -20.55, 0.0645), (-12.05, -20.55, 0.06976), (-12.15, -20.54, 0.06645), (-12.15, -20.54, 0.074), (-12.05, -20.55, 0.07522), (-12.15, -20.54, 0.0826), (-12.05, -20.55, 0.08083), (-12.05, -20.55, 0.08655), (-12.15, -20.54, 0.09114), (-12.05, -20.55, 0.09237), (-12.15, -20.54, 0.09969), (-12.05, -20.55, 0.09825), (-12.05, -20.55, 0.1042), (-12.15, -20.54, 0.1081), (-12.05, -20.55, 0.1101), (-12.15, -20.54, 0.1165), (-12.07, -20.55, 0.1195), (-12.14, -20.54, 0.1233), (-12.09, -20.55, 0.1251), (-12.12, -20.54, 0.1262), (-11.92, -20.57, 0.5392), (-11.93, -20.57, 0.5392), (-11.92, -20.57, 0.5392), (-11.89, -20.57, 0.5193), (-11.89, -20.57, 0.5212), (-11.89, -20.57, 0.5168), (-11.89, -20.57, 0.5218), (-11.89, -20.57, 0.5251), (-11.88, -20.57, 0.5242), (-11.88, -20.57, 0.5277), (-11.89, -20.57, 0.5285), (-11.88, -20.57, 0.531), (-11.9, -20.57, 0.5321), (-11.87, -20.58, 0.5352), (-11.9, -20.57, 0.534), (-11.9, -20.57, 0.5362), (-11.87, -20.58, 0.539), (-11.91, -20.57, 0.5377), (-11.96, -20.56, 0.5106), (-11.97, -20.56, 0.5112), (-11.96, -20.56, 0.507), (-11.96, -20.56, 0.5149), (-11.97, -20.56, 0.5141), (-11.97, -20.56, 0.5167), (-11.96, -20.56, 0.5206), (-11.98, -20.56, 0.5192), (-11.95, -20.56, 0.5258), (-11.95, -20.57, 0.5305), (-11.94, -20.57, 0.5334), (-11.94, -20.57, 0.5367), (-11.93, -20.57, 0.5386), (-11.84, -20.58, 0.54), (-11.85, -20.58, 0.5368), (-11.85, -20.58, 0.5368), (-11.86, -20.58, 0.5398), (-11.84, -20.58, 0.5448), (-11.84, -20.58, 0.5501), (-11.84, -20.58, 0.5557), (-11.84, -20.58, 0.5613), (-11.83, -20.58, 0.567), (-11.83, -20.58, 0.5728), (-11.83, -20.58, 0.5786), (-11.83, -20.58, 0.5844), (-11.84, -20.58, 0.5898), (-11.84, -20.58, 0.5931), (-11.85, -20.58, 0.5939), (-11.99, -20.56, 0.5154), (-12.0, -20.56, 0.5135), (-11.99, -20.56, 0.5131), (-12.0, -20.56, 0.516), (-12.0, -20.56, 0.5197), (-12.01, -20.56, 0.524), (-12.01, -20.56, 0.5286), (-12.01, -20.56, 0.5335), (-12.01, -20.56, 0.5384), (-12.02, -20.56, 0.5435), (-12.02, -20.56, 0.5487), (-12.02, -20.56, 0.5541), (-12.02, -20.56, 0.5594), (-12.01, -20.56, 0.5633), (-12.01, -20.56, 0.5645), (-11.86, -20.58, 0.4883), (-11.92, -20.57, 0.4733), (-11.86, -20.58, 0.4709), (-11.91, -20.57, 0.4773), (-11.89, -20.57, 0.4849), (-11.88, -20.57, 0.4972), (-11.86, -20.58, 0.5081), (-11.87, -20.58, 0.5114), (-11.86, -20.58, 0.5279), (-11.93, -20.57, 0.3798), (-11.93, -20.57, 0.3861), (-11.93, -20.57, 0.3781), (-11.93, -20.57, 0.3816), (-11.92, -20.57, 0.3832), (-11.92, -20.57, 0.3849), (-11.92, -20.57, 0.3866), (-11.93, -20.57, 0.3933), (-11.92, -20.57, 0.3884), (-11.92, -20.57, 0.3903), (-11.92, -20.57, 0.3923), (-11.92, -20.57, 0.3945), (-11.94, -20.57, 0.3986), (-11.92, -20.57, 0.397), (-11.92, -20.57, 0.3997), (-11.92, -20.57, 0.4026), (-11.92, -20.57, 0.404), (-11.92, -20.57, 0.4053), (-11.92, -20.57, 0.4066), (-11.92, -20.57, 0.4079), (-11.91, -20.57, 0.4091), (-11.91, -20.57, 0.4103), (-11.91, -20.57, 0.4114), (-11.91, -20.57, 0.4125), (-11.97, -20.56, 0.474), (-11.93, -20.57, 0.4738), (-11.94, -20.57, 0.4758), (-11.97, -20.56, 0.4798), (-11.96, -20.56, 0.4826), (-11.97, -20.56, 0.486), (-11.97, -20.56, 0.4928), (-11.85, -20.58, 0.4882), (-11.86, -20.58, 0.4882), (-11.86, -20.58, 0.4883), (-11.75, -20.59, 0.07984), (-11.96, -20.56, 0.1228), (-11.96, -20.56, 0.1746), (-11.96, -20.56, 0.2265), (-11.95, -20.56, 0.278), (-11.94, -20.57, 0.3294), (-11.67, -20.6, 0.3135), (-11.67, -20.6, 0.3402), (-11.68, -20.6, 0.3662), (-11.7, -20.6, 0.3897), (-11.72, -20.6, 0.4081), (-11.74, -20.59, 0.4193), (-11.77, -20.59, 0.4277), (-11.79, -20.59, 0.4375), (-11.98, -20.56, -0.03117), (-11.98, -20.56, 0.02037), (-11.75, -20.59, 0.03879), (-11.97, -20.56, 0.04585), (-11.75, -20.59, 0.05931), (-11.97, -20.56, 0.07133), (-11.75, -20.59, 0.1486), (-11.75, -20.59, 0.1827), (-11.76, -20.59, 0.2171), (-11.76, -20.59, 0.2516), (-11.76, -20.59, 0.2863), (-11.65, -20.61, 0.1494), (-11.65, -20.61, 0.1769), (-11.65, -20.6, 0.2044), (-11.65, -20.6, 0.2318), (-11.66, -20.6, 0.2592), (-11.66, -20.6, 0.2865), (-11.94, -20.57, -0.2184), (-11.97, -20.56, -0.2059), (-11.96, -20.56, -0.2245), (-11.92, -20.57, -0.2116), (-11.9, -20.57, -0.2037), (-11.98, -20.56, -0.1833), (-11.88, -20.57, -0.194), (-11.86, -20.58, -0.1809), (-11.98, -20.56, -0.1603), (-11.98, -20.56, -0.1374), (-11.98, -20.56, -0.1347), (-11.99, -20.56, -0.08299), (-12.04, -20.55, 0.1151), (-12.04, -20.55, 0.1202), (-12.04, -20.55, 0.1253), (-12.04, -20.55, 0.1304), (-11.99, -20.56, -0.1973), (-12.01, -20.56, -0.2271), (-11.99, -20.56, -0.2279), (-12.02, -20.56, -0.2203), (-12.03, -20.55, -0.2086), (-12.04, -20.55, -0.1946), (-11.98, -20.56, -0.1661), (-12.04, -20.55, -0.1794), (-12.05, -20.55, 0.02064), (-12.04, -20.55, 0.08745), (-12.04, -20.55, 0.155), (-12.04, -20.55, 0.1584), (-12.04, -20.55, 0.1651), (-12.04, -20.55, 0.1717), (-12.05, -20.55, 0.1783), (-12.14, -20.54, 0.1502), (-12.13, -20.54, 0.177), (-12.13, -20.54, 0.2038), (-12.13, -20.54, 0.2307), (-12.12, -20.54, 0.2575), (-12.12, -20.54, 0.2841), (-12.11, -20.54, 0.3104), (-12.11, -20.54, 0.3363), (-12.1, -20.55, 0.3614), (-12.08, -20.55, 0.3837), (-12.06, -20.55, 0.397), (-12.03, -20.55, 0.4077), (-12.01, -20.56, 0.4177), (-11.98, -20.56, 0.5038), (-11.86, -20.58, 0.5338), (-11.68, -20.6, -0.8719), (-11.79, -20.59, -0.9492), (-11.79, -20.59, -0.9108), (-11.79, -20.59, -0.8645), (-11.68, -20.6, -0.7726), (-11.79, -20.59, -0.8078), (-11.79, -20.59, -0.7513), (-11.68, -20.6, -0.6734), (-11.8, -20.59, -0.6948), (-11.81, -20.58, -0.6389), (-11.68, -20.6, -0.5742), (-11.82, -20.58, -0.5838), (-11.83, -20.58, -0.5285), (-11.69, -20.6, -0.4752), (-11.84, -20.58, -0.4733), (-11.7, -20.6, -0.3765), (-11.86, -20.58, -0.4194), (-11.88, -20.57, -0.3661), (-11.71, -20.6, -0.278), (-11.92, -20.57, -0.3235), (-12.1, -20.55, -0.2914), (-12.09, -20.55, -0.2277), (-11.97, -20.56, -0.8828), (-12.09, -20.55, -0.8628), (-11.96, -20.56, -0.8323), (-12.08, -20.55, -0.7991), (-11.95, -20.57, -0.7817), (-12.08, -20.55, -0.7356), (-11.94, -20.57, -0.7308), (-12.07, -20.55, -0.6723), (-11.95, -20.57, -0.6796), (-11.95, -20.57, -0.6286), (-12.07, -20.55, -0.6086), (-11.95, -20.57, -0.5776), (-12.07, -20.55, -0.5448), (-11.94, -20.57, -0.527), (-12.08, -20.55, -0.4813), (-11.93, -20.57, -0.476), (-12.09, -20.55, -0.4182), (-11.93, -20.57, -0.4249), (-11.93, -20.57, -0.3738), (-12.1, -20.55, -0.3551)], [], [(0, 1, 2), (1, 0, 3), (4, 5, 6), (5, 4, 7), (8, 9, 10), (9, 8, 11), (12, 1, 3), (1, 12, 13), (13, 12, 6), (13, 6, 5), (13, 5, 10), (13, 10, 9), (14, 15, 16), (17, 18, 19), (15, 1, 13), (1, 15, 2), (2, 15, 20), (20, 15, 14), (2, 20, 18), (2, 18, 21), (21, 18, 17), (2, 21, 22), (0, 12, 3), (12, 0, 23), (24, 25, 26), (25, 24, 27), (28, 29, 30), (29, 28, 31), (31, 28, 26), (31, 26, 25), (32, 33, 34), (33, 32, 35), (36, 37, 38), (37, 36, 39), (39, 36, 34), (39, 34, 33), (4, 40, 7), (40, 4, 41), (40, 5, 7), (5, 40, 42), (43, 4, 6), (4, 43, 41), (40, 43, 42), (43, 40, 41), (44, 45, 46), (45, 44, 47), (48, 49, 50), (49, 48, 51), (51, 48, 46), (51, 46, 45), (36, 45, 34), (45, 36, 51), (45, 32, 34), (32, 45, 47), (32, 44, 35), (44, 32, 47), (44, 33, 35), (33, 44, 46), (33, 48, 39), (48, 33, 46), (48, 37, 39), (37, 48, 50), (49, 37, 50), (37, 49, 38), (49, 36, 38), (36, 49, 51), (52, 53, 54), (53, 52, 55), (56, 57, 58), (57, 56, 59), (59, 56, 54), (59, 54, 53), (52, 25, 27), (25, 52, 54), (25, 56, 31), (56, 25, 54), (56, 29, 31), (29, 56, 58), (57, 29, 58), (29, 57, 30), (57, 28, 30), (28, 57, 59), (28, 53, 26), (53, 28, 59), (53, 24, 26), (24, 53, 55), (24, 52, 27), (52, 24, 55), (60, 61, 62), (61, 60, 63), (62, 64, 65), (64, 62, 61), (62, 66, 60), (66, 62, 65), (63, 66, 67), (66, 63, 60), (64, 63, 67), (63, 64, 61), (68, 69, 70), (69, 68, 71), (71, 72, 73), (72, 71, 68), (74, 71, 73), (71, 74, 69), (22, 0, 2), (0, 22, 23), (23, 22, 75), (23, 75, 74), (23, 74, 65), (23, 65, 64), (76, 22, 21), (22, 76, 75), (75, 76, 72), (72, 76, 77), (78, 79, 80), (79, 78, 73), (81, 18, 20), (18, 81, 82), (82, 81, 78), (12, 43, 6), (43, 12, 67), (67, 12, 64), (64, 12, 23), (5, 83, 10), (83, 5, 84), (84, 5, 81), (81, 5, 65), (65, 5, 66), (66, 5, 42), (66, 42, 43), (66, 43, 67), (73, 65, 74), (65, 73, 78), (65, 78, 81), (83, 85, 86), (85, 83, 84), (77, 73, 72), (73, 77, 79), (9, 15, 13), (15, 9, 87), (87, 9, 86), (87, 86, 85), (70, 74, 75), (74, 70, 69), (70, 72, 68), (72, 70, 75), (88, 17, 19), (17, 88, 89), (89, 88, 90), (89, 90, 91), (89, 92, 93), (92, 89, 91), (93, 76, 89), (76, 93, 77), (17, 76, 21), (76, 17, 89), (88, 18, 82), (18, 88, 19), (90, 82, 78), (82, 90, 88), (80, 90, 78), (90, 80, 91), (79, 91, 80), (91, 79, 92), (93, 79, 77), (79, 93, 92), (94, 95, 96), (95, 14, 16), (14, 95, 97), (97, 95, 94), (81, 94, 84), (94, 81, 97), (14, 81, 20), (81, 14, 97), (95, 15, 87), (15, 95, 16), (95, 85, 96), (85, 95, 87), (94, 85, 84), (85, 94, 96), (8, 98, 11), (98, 8, 99), (98, 9, 11), (9, 98, 86), (83, 8, 10), (8, 83, 99), (98, 83, 86), (83, 98, 99), (100, 101, 102), (101, 100, 103), (103, 100, 104), (103, 104, 105), (105, 104, 106), (105, 106, 107), (107, 106, 108), (107, 108, 109), (109, 108, 110), (109, 110, 111), (111, 110, 112), (111, 112, 113), (113, 112, 114), (113, 114, 115), (115, 114, 116), (115, 116, 117), (117, 116, 118), (117, 118, 119), (119, 118, 120), (119, 120, 121), (121, 120, 122), (121, 122, 123), (124, 125, 126), (125, 124, 127), (127, 124, 128), (127, 128, 129), (129, 128, 130), (129, 130, 131), (131, 130, 132), (131, 132, 133), (133, 132, 134), (133, 134, 135), (135, 134, 136), (135, 136, 137), (137, 136, 138), (137, 138, 139), (139, 138, 140), (139, 140, 141), (141, 140, 142), (141, 142, 143), (143, 142, 144), (143, 144, 145), (145, 144, 146), (145, 146, 147), (148, 149, 150), (149, 148, 151), (151, 148, 152), (151, 152, 153), (153, 152, 154), (153, 154, 155), (155, 154, 156), (155, 156, 157), (157, 156, 158), (157, 158, 159), (159, 158, 160), (159, 160, 161), (161, 160, 162), (161, 162, 163), (163, 162, 164), (163, 164, 165), (165, 164, 166), (165, 166, 167), (167, 166, 168), (167, 168, 169), (169, 168, 170), (169, 170, 171), (172, 173, 174), (173, 172, 175), (175, 172, 176), (175, 176, 177), (177, 176, 178), (177, 178, 179), (179, 178, 180), (179, 180, 181), (181, 180, 182), (181, 182, 183), (183, 182, 184), (183, 184, 185), (185, 184, 186), (185, 186, 187), (187, 186, 188), (187, 188, 189), (189, 188, 190), (189, 190, 191), (191, 190, 192), (191, 192, 193), (193, 192, 194), (193, 194, 195), (196, 197, 198), (197, 196, 199), (199, 196, 200), (199, 200, 201), (201, 200, 202), (201, 202, 203), (203, 202, 204), (203, 204, 205), (205, 204, 206), (205, 206, 207), (207, 206, 208), (207, 208, 209), (209, 208, 210), (209, 210, 211), (211, 210, 212), (211, 212, 213), (213, 212, 214), (213, 214, 215), (215, 214, 216), (215, 216, 217), (217, 216, 218), (217, 218, 219), (220, 221, 222), (221, 220, 223), (223, 220, 224), (223, 224, 225), (225, 224, 226), (225, 226, 227), (227, 226, 228), (227, 228, 229), (229, 228, 230), (229, 230, 231), (231, 230, 232), (231, 232, 233), (233, 232, 234), (233, 234, 235), (235, 234, 236), (235, 236, 237), (237, 236, 238), (237, 238, 239), (239, 238, 240), (239, 240, 241), (241, 240, 242), (241, 242, 243), (244, 245, 246), (245, 244, 247), (247, 244, 248), (247, 248, 249), (249, 248, 250), (249, 250, 251), (251, 250, 252), (251, 252, 253), (253, 252, 254), (253, 254, 255), (255, 254, 256), (255, 256, 257), (257, 256, 258), (257, 258, 259), (259, 258, 260), (259, 260, 261), (261, 260, 262), (261, 262, 263), (263, 262, 264), (263, 264, 265), (265, 264, 266), (265, 266, 267), (268, 102, 269), (102, 268, 100), (100, 268, 104), (104, 268, 106), (106, 268, 108), (108, 268, 110), (110, 268, 112), (112, 268, 114), (114, 268, 270), (114, 270, 116), (116, 270, 118), (118, 270, 120), (120, 270, 122), (122, 270, 123), (123, 270, 271), (271, 270, 272), (272, 270, 273), (273, 270, 274), (273, 274, 275), (275, 274, 276), (276, 274, 277), (277, 274, 278), (277, 278, 279), (279, 278, 280), (279, 280, 281), (281, 280, 282), (282, 280, 283), (283, 280, 284), (283, 284, 285), (285, 284, 286), (286, 284, 287), (287, 284, 288), (288, 284, 289), (289, 284, 290), (290, 284, 291), (291, 284, 292), (292, 284, 293), (293, 284, 294), (294, 284, 295), (295, 284, 296), (296, 284, 297), (297, 284, 298), (298, 284, 299), (299, 284, 300), (301, 302, 303), (302, 301, 304), (304, 301, 269), (304, 269, 102), (304, 102, 101), (304, 101, 305), (305, 101, 103), (305, 103, 105), (305, 105, 107), (305, 107, 109), (305, 109, 111), (305, 111, 113), (305, 113, 306), (306, 113, 115), (306, 115, 117), (306, 117, 119), (306, 119, 121), (306, 121, 271), (271, 121, 123), (307, 308, 309), (308, 307, 310), (310, 307, 311), (310, 311, 312), (312, 311, 313), (313, 311, 314), (314, 311, 315), (315, 311, 316), (316, 311, 317), (318, 319, 320), (319, 318, 317), (319, 317, 311), (319, 311, 321), (319, 321, 322), (319, 322, 323), (323, 322, 324), (323, 324, 325), (326, 327, 328), (327, 326, 329), (327, 329, 330), (327, 330, 331), (327, 331, 332), (327, 332, 333), (327, 333, 334), (327, 334, 335), (335, 334, 336), (337, 338, 339), (338, 337, 340), (340, 337, 341), (340, 341, 342), (342, 341, 343), (342, 343, 344), (344, 343, 345), (344, 345, 346), (346, 345, 347), (346, 347, 348), (348, 347, 349), (348, 349, 350), (350, 349, 351), (350, 351, 352), (352, 351, 353), (352, 353, 354), (354, 353, 355), (354, 355, 356), (356, 355, 357), (356, 357, 358), (358, 357, 359), (358, 359, 360), (361, 362, 363), (362, 361, 364), (365, 366, 367), (366, 365, 368), (368, 365, 369), (369, 365, 370), (370, 365, 371), (370, 371, 372), (372, 371, 373), (373, 371, 374), (373, 374, 375), (375, 374, 376), (377, 378, 379), (378, 377, 380), (378, 380, 381), (381, 380, 382), (381, 382, 383), (383, 382, 384), (383, 384, 385), (385, 384, 386), (385, 386, 387), (387, 386, 388), (387, 388, 389), (389, 388, 390), (389, 390, 391), (389, 391, 392), (392, 391, 393), (392, 393, 394), (394, 393, 395), (394, 395, 396), (394, 396, 397), (397, 396, 398), (397, 398, 399), (399, 398, 400), (399, 400, 401), (399, 401, 402), (402, 401, 403), (402, 403, 404), (402, 404, 405), (405, 404, 406), (405, 406, 407), (407, 406, 408), (407, 408, 409), (407, 409, 410), (410, 409, 411), (410, 411, 412), (412, 411, 413), (412, 413, 414), (412, 414, 415), (415, 414, 416), (415, 416, 417), (417, 416, 418), (417, 418, 419), (419, 418, 420), (420, 418, 421), (421, 418, 422), (422, 418, 423), (422, 423, 424), (424, 423, 425), (424, 425, 426), (424, 426, 427), (427, 426, 428), (428, 426, 429), (428, 429, 430), (430, 429, 431), (431, 429, 432), (432, 429, 433), (432, 433, 434), (432, 434, 435), (435, 434, 436), (435, 436, 437), (437, 436, 367), (437, 367, 366), (437, 366, 438), (439, 440, 441), (440, 439, 442), (442, 439, 443), (442, 443, 444), (444, 443, 445), (444, 445, 446), (444, 446, 447), (447, 446, 448), (447, 448, 449), (447, 449, 450), (450, 449, 451), (451, 449, 452), (451, 452, 453), (453, 452, 454), (453, 454, 455), (455, 454, 456), (456, 454, 457), (456, 457, 458), (458, 457, 459), (459, 457, 460), (459, 460, 461), (461, 460, 462), (461, 462, 463), (463, 462, 464), (464, 462, 465), (464, 465, 466), (466, 465, 467), (467, 465, 468), (467, 468, 469), (469, 468, 470), (469, 470, 471), (471, 470, 472), (472, 470, 473), (472, 473, 474), (474, 473, 475), (474, 475, 476), (476, 475, 477), (477, 475, 478), (477, 478, 479), (479, 478, 480), (479, 480, 481), (481, 480, 482), (482, 480, 483), (482, 483, 484), (482, 484, 485), (485, 484, 486), (485, 486, 364), (485, 364, 421), (421, 364, 361), (421, 361, 420), (487, 488, 489), (490, 491, 492), (491, 490, 493), (491, 493, 494), (494, 493, 495), (494, 495, 496), (496, 495, 497), (496, 497, 498), (498, 497, 499), (498, 499, 500), (498, 500, 501), (501, 500, 502), (501, 502, 503), (503, 502, 504), (503, 504, 505), (505, 504, 506), (505, 506, 507), (507, 506, 508), (508, 506, 509), (508, 509, 510), (510, 509, 511), (511, 509, 512), (512, 509, 513), (512, 513, 514), (514, 513, 515), (515, 513, 516), (516, 513, 517), (517, 513, 518), (518, 513, 519), (518, 519, 520), (520, 519, 521), (520, 521, 522), (522, 521, 523), (523, 521, 524), (523, 524, 525), (525, 524, 526), (525, 526, 527), (527, 526, 528), (528, 526, 529), (528, 529, 489), (528, 489, 530), (530, 489, 531), (531, 489, 488), (532, 533, 534), (533, 532, 535), (533, 535, 536), (536, 535, 537), (536, 537, 538), (538, 537, 539), (539, 537, 540), (539, 540, 541), (541, 540, 542), (542, 540, 543), (542, 543, 544), (544, 543, 545), (545, 543, 546), (545, 546, 547), (547, 546, 548), (547, 548, 549), (549, 548, 550), (549, 550, 551), (551, 550, 552), (551, 552, 553), (551, 553, 554), (554, 553, 555), (554, 555, 556), (556, 555, 557), (556, 557, 516), (516, 557, 558), (516, 558, 559), (516, 559, 560), (516, 560, 515), (561, 562, 563), (562, 561, 564), (564, 561, 565), (564, 565, 566), (566, 565, 567), (567, 565, 568), (567, 568, 569), (569, 568, 570), (570, 568, 571), (571, 568, 572), (571, 572, 573), (573, 572, 574), (574, 572, 575), (575, 572, 576), (575, 576, 577), (577, 576, 578), (578, 576, 579), (578, 579, 580), (581, 582, 583), (582, 581, 584), (584, 581, 585), (585, 581, 586), (586, 581, 587), (587, 581, 588), (587, 588, 589), (587, 589, 590), (587, 590, 591), (591, 590, 592), (591, 592, 593), (591, 593, 594), (591, 594, 595), (591, 595, 596), (591, 596, 597), (598, 588, 581), (588, 598, 589), (589, 598, 590), (590, 598, 592), (592, 598, 593), (593, 598, 594), (594, 598, 595), (595, 598, 596), (596, 598, 597), (597, 598, 599), (599, 598, 600), (599, 600, 601), (601, 600, 602), (599, 603, 597), (603, 599, 604), (604, 599, 605), (605, 599, 331), (331, 599, 332), (332, 599, 601), (332, 601, 333), (333, 601, 334), (334, 601, 606), (334, 606, 607), (607, 606, 608), (331, 330, 605), (609, 328, 610), (328, 609, 611), (328, 611, 612), (328, 612, 613), (328, 613, 330), (328, 330, 326), (326, 330, 329), (614, 615, 616), (615, 614, 617), (617, 614, 618), (618, 614, 619), (618, 619, 620), (620, 619, 621), (620, 621, 622), (622, 621, 623), (624, 606, 601), (606, 624, 625), (606, 625, 608), (608, 625, 626), (626, 625, 627), (627, 625, 628), (627, 628, 629), (629, 628, 630), (629, 630, 631), (631, 630, 632), (607, 626, 334), (626, 607, 608), (633, 614, 616), (614, 633, 619), (619, 633, 621), (621, 633, 623), (623, 633, 622), (622, 633, 634), (634, 633, 635), (635, 633, 636), (635, 636, 637), (637, 636, 638), (638, 636, 309), (639, 640, 641), (640, 639, 642), (640, 642, 126), (126, 642, 124), (124, 642, 128), (128, 642, 130), (130, 642, 643), (130, 643, 132), (132, 643, 134), (134, 643, 136), (136, 643, 138), (138, 643, 140), (140, 643, 142), (142, 643, 144), (144, 643, 146), (146, 643, 147), (126, 644, 640), (644, 126, 125), (644, 125, 127), (644, 127, 129), (644, 129, 131), (644, 131, 645), (645, 131, 133), (645, 133, 135), (645, 135, 137), (645, 137, 139), (645, 139, 141), (645, 141, 143), (645, 143, 145), (645, 145, 147), (645, 147, 643), (645, 643, 646), (645, 646, 647), (647, 646, 648), (647, 648, 649), (649, 648, 650), (649, 650, 651), (649, 651, 652), (649, 652, 653), (649, 653, 654), (649, 654, 655), (655, 654, 656), (655, 656, 657), (657, 656, 658), (657, 658, 659), (659, 658, 660), (659, 660, 661), (662, 663, 664), (663, 662, 665), (663, 665, 666), (663, 666, 667), (663, 667, 668), (668, 667, 669), (669, 667, 670), (669, 670, 671), (671, 670, 672), (672, 670, 673), (673, 670, 674), (674, 670, 675), (675, 670, 676), (676, 670, 677), (677, 670, 678), (678, 670, 679), (678, 679, 680), (680, 679, 681), (681, 679, 682), (682, 679, 683), (682, 683, 684), (684, 683, 685), (685, 683, 686), (685, 686, 687), (687, 686, 688), (688, 686, 689), (689, 686, 690), (689, 690, 691), (691, 690, 692), (692, 690, 693), (692, 693, 694), (694, 693, 695), (694, 695, 696), (696, 695, 697), (697, 695, 698), (697, 698, 699), (699, 698, 700), (699, 700, 701), (699, 701, 702), (702, 701, 703), (702, 703, 704), (704, 703, 705), (706, 707, 708), (707, 706, 709), (709, 706, 710), (710, 706, 711), (711, 706, 712), (712, 706, 713), (712, 713, 714), (714, 713, 676), (676, 713, 715), (676, 715, 675), (716, 717, 718), (717, 716, 719), (719, 716, 720), (720, 716, 721), (720, 721, 722), (722, 721, 723), (723, 721, 724), (723, 724, 583), (723, 583, 582), (723, 582, 584), (723, 584, 725), (725, 584, 585), (725, 585, 726), (726, 585, 586), (726, 586, 610), (610, 586, 609), (609, 586, 587), (609, 587, 611), (611, 587, 612), (612, 587, 591), (612, 591, 613), (613, 591, 330), (330, 591, 597), (330, 597, 603), (330, 603, 604), (330, 604, 605), (610, 727, 726), (727, 610, 328), (727, 328, 728), (728, 328, 729), (729, 328, 730), (730, 328, 731), (731, 328, 732), (732, 328, 327), (732, 327, 733), (733, 327, 734), (734, 327, 735), (735, 327, 736), (736, 327, 737), (737, 327, 738), (738, 327, 335), (738, 335, 336), (738, 336, 334), (738, 334, 739), (739, 334, 626), (739, 626, 627), (739, 627, 740), (740, 627, 629), (741, 616, 742), (616, 741, 743), (616, 743, 744), (616, 744, 633), (633, 744, 745), (633, 745, 636), (636, 745, 746), (636, 746, 309), (309, 746, 747), (309, 747, 748), (309, 748, 307), (307, 748, 311), (311, 748, 749), (750, 751, 752), (751, 750, 753), (753, 750, 754), (753, 754, 755), (755, 754, 756), (757, 758, 759), (758, 757, 760), (758, 760, 761), (758, 761, 762), (762, 761, 763), (762, 763, 742), (742, 763, 741), (741, 763, 764), (741, 764, 743), (743, 764, 744), (744, 764, 765), (744, 765, 766), (744, 766, 767), (744, 767, 768), (744, 768, 769), (744, 769, 745), (769, 768, 751), (751, 768, 752), (742, 770, 762), (770, 742, 771), (771, 742, 616), (770, 771, 772), (772, 771, 773), (773, 771, 774), (774, 771, 775), (774, 775, 776), (776, 775, 777), (777, 775, 778), (777, 778, 779), (779, 778, 780), (778, 781, 780), (781, 778, 782), (781, 782, 783), (783, 782, 784), (785, 786, 787), (786, 785, 788), (786, 788, 789), (790, 757, 759), (757, 790, 791), (757, 791, 760), (760, 791, 761), (761, 791, 792), (761, 792, 763), (763, 792, 764), (764, 792, 765), (765, 792, 793), (765, 793, 766), (766, 793, 767), (767, 793, 768), (794, 795, 796), (795, 794, 797), (795, 797, 798), (798, 797, 799), (798, 799, 800), (800, 799, 801), (800, 801, 802), (802, 801, 789), (802, 789, 803), (803, 789, 759), (759, 789, 788), (759, 788, 790), (803, 759, 758), (803, 758, 762), (803, 762, 770), (775, 782, 778), (782, 775, 771), (782, 771, 804), (804, 771, 616), (804, 616, 805), (805, 616, 615), (805, 615, 806), (806, 615, 807), (807, 615, 617), (807, 617, 618), (807, 618, 620), (807, 620, 622), (807, 622, 808), (807, 808, 809), (634, 808, 622), (808, 634, 809), (809, 810, 807), (810, 809, 634), (810, 634, 635), (810, 635, 637), (810, 637, 320), (320, 637, 638), (320, 638, 309), (320, 309, 308), (320, 308, 310), (320, 310, 312), (320, 312, 313), (320, 313, 314), (320, 314, 315), (320, 315, 318), (318, 315, 316), (318, 316, 317), (811, 812, 813), (812, 811, 814), (814, 811, 815), (815, 811, 816), (816, 811, 817), (817, 811, 818), (817, 818, 819), (819, 818, 820), (821, 822, 823), (822, 821, 824), (822, 824, 825), (825, 824, 826), (826, 824, 827), (826, 827, 828), (826, 828, 829), (829, 828, 830), (829, 830, 831), (831, 830, 818), (818, 830, 820), (820, 830, 832), (832, 830, 833), (833, 830, 718), (718, 830, 834), (718, 834, 716), (716, 834, 721), (721, 834, 835), (721, 835, 836), (721, 836, 724), (724, 836, 837), (724, 837, 583), (583, 837, 581), (581, 837, 838), (581, 838, 598), (598, 838, 839), (598, 839, 840), (598, 840, 600), (600, 840, 841), (600, 841, 602), (841, 601, 602), (601, 841, 842), (601, 842, 624), (624, 842, 843), (624, 843, 625), (625, 843, 628), (833, 717, 844), (717, 833, 718), (844, 717, 719), (844, 719, 720), (844, 720, 845), (845, 720, 722), (845, 722, 846), (846, 722, 723), (846, 723, 847), (848, 849, 850), (849, 848, 851), (849, 851, 852), (849, 852, 853), (853, 852, 854), (853, 854, 855), (853, 855, 856), (853, 856, 857), (857, 856, 858), (857, 858, 859), (857, 859, 860), (860, 859, 861), (860, 861, 862), (860, 862, 863), (863, 862, 864), (863, 864, 865), (866, 639, 641), (639, 866, 642), (642, 866, 643), (867, 868, 869), (868, 867, 870), (870, 867, 871), (870, 871, 872), (870, 872, 873), (873, 872, 866), (873, 866, 874), (874, 866, 641), (874, 641, 640), (874, 640, 644), (874, 644, 645), (875, 876, 877), (876, 875, 878), (878, 875, 879), (878, 879, 880), (880, 879, 268), (268, 879, 270), (270, 879, 274), (880, 268, 269), (880, 269, 301), (880, 301, 303), (880, 304, 305), (304, 880, 302), (302, 880, 303), (881, 882, 883), (882, 881, 884), (884, 881, 885), (885, 881, 886), (887, 888, 889), (888, 887, 890), (890, 887, 891), (891, 887, 892), (891, 892, 893), (893, 892, 894), (893, 894, 895), (895, 894, 896), (895, 896, 897), (895, 897, 898), (895, 898, 899), (899, 898, 900), (899, 900, 901), (899, 901, 902), (899, 902, 903), (903, 902, 904), (903, 904, 905), (905, 904, 906), (905, 906, 886), (905, 886, 881), (905, 881, 907), (905, 907, 908), (908, 907, 909), (908, 909, 910), (910, 909, 911), (910, 911, 912), (912, 911, 913), (912, 913, 914), (912, 914, 915), (915, 914, 916), (915, 916, 917), (918, 919, 920), (919, 918, 921), (921, 918, 922), (921, 922, 923), (923, 922, 924), (923, 924, 925), (923, 925, 926), (926, 925, 927), (926, 927, 928), (926, 928, 929), (929, 928, 930), (929, 930, 931), (931, 930, 932), (931, 932, 933), (931, 933, 934), (934, 933, 935), (934, 935, 936), (934, 936, 937), (937, 936, 938), (937, 938, 939), (939, 938, 940), (939, 941, 942), (941, 939, 940), (941, 940, 943), (941, 943, 944), (941, 944, 945), (945, 944, 946), (945, 946, 947), (945, 947, 948), (948, 947, 949), (948, 949, 950), (948, 950, 951), (951, 950, 952), (951, 952, 953), (951, 953, 954), (951, 954, 955), (955, 954, 956), (955, 956, 957), (957, 956, 958), (957, 958, 959), (959, 958, 960), (959, 960, 961), (961, 960, 962), (961, 962, 963), (963, 962, 964), (963, 964, 965), (966, 967, 968), (967, 966, 969), (969, 966, 970), (970, 966, 971), (970, 971, 972), (972, 971, 973), (973, 971, 974), (973, 974, 975), (975, 974, 976), (975, 976, 977), (977, 976, 823), (823, 976, 821), (821, 976, 978), (821, 978, 824), (824, 978, 827), (827, 978, 979), (827, 979, 828), (828, 979, 830), (830, 979, 834), (826, 813, 825), (813, 826, 811), (811, 826, 829), (811, 829, 818), (818, 829, 831), (977, 815, 816), (815, 977, 814), (814, 977, 812), (812, 977, 813), (813, 977, 823), (813, 823, 822), (813, 822, 825), (980, 981, 982), (981, 980, 983), (981, 983, 984), (984, 983, 985), (984, 985, 986), (986, 985, 987), (987, 985, 988), (987, 988, 989), (989, 988, 990), (990, 988, 991), (991, 988, 992), (991, 992, 993), (993, 992, 994), (994, 992, 995), (994, 995, 996), (994, 996, 573), (994, 573, 574), (994, 574, 575), (994, 575, 577), (994, 577, 578), (994, 578, 997), (997, 578, 580), (997, 580, 579), (997, 579, 998), (997, 998, 999), (997, 999, 1000), (997, 1000, 1001), (997, 1001, 1002), (997, 1002, 1003), (1003, 1002, 1004), (1003, 1004, 1005), (1003, 1005, 1006), (1003, 1006, 1007), (1003, 1007, 1008), (1003, 1008, 1009), (1003, 1009, 1010), (1003, 1010, 1011), (1011, 1010, 1012), (1011, 1012, 1013), (1013, 1012, 1014), (1013, 1014, 1015), (1015, 1014, 1016), (1016, 1014, 664), (1016, 664, 1017), (1017, 664, 1018), (1018, 664, 663), (1018, 663, 1019), (1019, 663, 708), (708, 663, 668), (708, 668, 706), (706, 668, 669), (706, 669, 671), (706, 671, 713), (713, 671, 672), (713, 672, 715), (715, 672, 673), (715, 673, 674), (715, 674, 675), (1020, 861, 859), (861, 1020, 1021), (861, 1021, 862), (862, 1021, 1022), (862, 1022, 864), (864, 1022, 865), (863, 1023, 860), (1023, 863, 1024), (1024, 863, 865), (1024, 865, 1022), (1024, 1022, 1025), (1024, 1025, 1026), (1026, 1025, 1027), (1026, 1027, 1028), (1026, 1028, 1029), (1029, 1028, 1030), (1029, 1030, 1031), (1031, 1030, 1032), (1031, 1032, 1033), (1031, 1033, 1034), (1034, 1033, 1035), (1034, 1035, 1036), (1036, 1035, 1037), (1036, 1037, 1038), (1038, 1037, 1039), (1038, 1039, 1040), (1041, 1042, 1043), (1044, 1045, 1046), (1045, 1044, 1047), (1045, 1047, 1048), (1048, 1047, 1049), (1048, 1049, 1050), (1048, 1050, 1051), (1051, 1050, 1052), (1051, 1052, 1053), (1053, 1052, 1054), (1053, 1054, 1055), (1055, 1054, 1056), (1056, 1054, 1057), (1056, 1057, 1058), (1058, 1057, 1041), (1041, 1057, 379), (1059, 1060, 1061), (1060, 1059, 1062), (1060, 1062, 1063), (1063, 1062, 1064), (1064, 1062, 1065), (1064, 1065, 1066), (1066, 1065, 441), (441, 1065, 1067), (441, 1067, 439), (439, 1067, 1068), (439, 1068, 443), (443, 1068, 1069), (443, 1069, 1070), (443, 1070, 445), (445, 1070, 1071), (445, 1071, 1042), (445, 1042, 1041), (445, 1041, 379), (445, 379, 378), (445, 378, 446), (446, 378, 381), (446, 381, 448), (448, 381, 383), (448, 383, 449), (449, 383, 385), (449, 385, 452), (452, 385, 387), (452, 387, 454), (454, 387, 389), (454, 389, 457), (457, 389, 392), (457, 392, 460), (460, 392, 394), (460, 394, 462), (462, 394, 397), (462, 397, 465), (465, 397, 399), (465, 399, 468), (468, 399, 402), (468, 402, 470), (470, 402, 405), (470, 405, 473), (473, 405, 407), (473, 407, 475), (475, 407, 410), (475, 410, 478), (478, 410, 412), (478, 412, 480), (480, 412, 483), (483, 412, 415), (483, 415, 484), (484, 415, 417), (484, 417, 363), (363, 417, 361), (361, 417, 419), (361, 419, 420), (363, 486, 484), (486, 363, 362), (486, 362, 364), (1072, 1073, 1074), (1073, 1072, 1075), (1075, 1072, 377), (377, 1072, 1076), (377, 1076, 1077), (377, 1077, 380), (380, 1077, 1078), (380, 1078, 382), (382, 1078, 1079), (382, 1079, 1080), (382, 1080, 384), (384, 1080, 1081), (384, 1081, 386), (386, 1081, 1082), (386, 1082, 388), (388, 1082, 1083), (388, 1083, 1084), (388, 1084, 390), (390, 1084, 1085), (390, 1085, 1086), (1087, 1088, 1089), (1088, 1087, 1090), (1090, 1087, 440), (1090, 440, 1091), (1091, 440, 1092), (1092, 440, 442), (1092, 442, 1093), (1093, 442, 1094), (1094, 442, 1095), (1095, 442, 444), (1095, 444, 1096), (1096, 444, 1097), (1097, 444, 1098), (1098, 444, 447), (1098, 447, 1099), (1099, 447, 1100), (1100, 447, 1101), (1102, 1103, 1104), (1103, 1102, 1105), (1105, 1102, 1106), (1106, 1102, 1107), (1107, 1102, 1108), (1107, 1108, 1109), (1109, 1108, 1110), (1111, 1112, 1113), (1112, 1111, 1114), (1112, 1114, 1115), (1112, 1115, 1116), (1112, 1116, 1117), (1112, 1117, 1118), (1118, 1117, 1119), (1118, 1119, 1120), (1118, 1120, 1121), (1118, 1121, 1122), (1118, 1122, 1123), (1123, 1122, 1124), (1123, 1124, 1125), (1123, 1125, 883), (883, 1125, 1126), (883, 1126, 881), (881, 1126, 1127), (881, 1127, 1128), (881, 1128, 1129), (881, 1129, 1130), (881, 1130, 907), (907, 1130, 1131), (907, 1131, 1132), (907, 1132, 1133), (907, 1133, 1134), (907, 1134, 942), (907, 942, 941), (907, 941, 909), (909, 941, 945), (909, 945, 911), (911, 945, 948), (911, 948, 913), (913, 948, 951), (913, 951, 914), (914, 951, 916), (916, 951, 1104), (916, 1104, 917), (917, 1104, 1135), (1135, 1104, 1103), (1135, 1103, 1136), (1135, 1136, 1137), (1135, 1137, 1138), (1138, 1137, 1139), (1138, 1139, 1140), (1140, 1139, 1141), (955, 1104, 951), (1104, 955, 957), (1104, 957, 959), (1104, 959, 1102), (1102, 959, 961), (1102, 961, 963), (1102, 963, 965), (1102, 965, 1142), (1102, 1142, 1143), (1102, 1143, 1144), (1011, 198, 1003), (198, 1011, 196), (196, 1011, 200), (200, 1011, 202), (202, 1011, 204), (204, 1011, 206), (206, 1011, 208), (208, 1011, 210), (210, 1011, 212), (212, 1011, 214), (214, 1011, 216), (216, 1011, 218), (218, 1011, 219), (689, 246, 1145), (246, 689, 244), (244, 689, 248), (248, 689, 250), (250, 689, 252), (252, 689, 254), (254, 689, 256), (256, 689, 258), (258, 689, 260), (260, 689, 262), (262, 689, 264), (264, 689, 266), (266, 689, 267), (1146, 340, 1147), (340, 1146, 338), (338, 1146, 869), (338, 869, 868), (338, 868, 339), (1147, 340, 342), (1147, 342, 344), (1147, 344, 346), (1147, 346, 348), (1147, 348, 1148), (1148, 348, 350), (1148, 350, 352), (1148, 352, 354), (1148, 354, 356), (1148, 356, 358), (1148, 358, 360), (1148, 360, 873), (1148, 873, 874), (1148, 874, 151), (1148, 151, 153), (1148, 153, 155), (1148, 155, 1149), (151, 874, 149), (149, 874, 150), (1149, 155, 157), (1149, 157, 159), (1149, 159, 161), (1149, 161, 163), (1149, 163, 165), (1149, 165, 167), (1149, 167, 169), (1149, 169, 171), (1149, 171, 645), (1149, 645, 647), (1149, 647, 1150), (1150, 647, 649), (1150, 649, 655), (1150, 655, 657), (1150, 657, 659), (1150, 659, 661), (1150, 661, 1151), (1150, 1151, 1152), (1150, 1152, 222), (1150, 222, 221), (1150, 221, 223), (1150, 223, 225), (1150, 225, 227), (1150, 227, 229), (1150, 229, 231), (1150, 231, 1113), (1113, 231, 233), (1113, 233, 235), (1113, 235, 237), (1113, 237, 239), (1113, 239, 241), (1113, 241, 243), (1113, 243, 1153), (1113, 1153, 1154), (1113, 1154, 1111), (1111, 1154, 1114), (1114, 1154, 920), (1114, 920, 1115), (920, 1154, 918), (918, 1154, 922), (922, 1154, 924), (924, 1154, 925), (925, 1154, 1155), (925, 1155, 927), (927, 1155, 928), (928, 1155, 930), (930, 1155, 932), (932, 1155, 933), (933, 1155, 935), (935, 1155, 936), (936, 1155, 1156), (936, 1156, 938), (938, 1156, 940), (940, 1156, 943), (943, 1156, 1157), (943, 1157, 944), (944, 1157, 946), (946, 1157, 1158), (946, 1158, 947), (947, 1158, 949), (949, 1158, 950), (950, 1158, 952), (920, 1116, 1115), (1116, 920, 919), (1116, 919, 1117), (1117, 919, 921), (1117, 921, 1119), (1119, 921, 923), (1119, 923, 1120), (1120, 923, 926), (1120, 926, 1121), (1121, 926, 1122), (1122, 926, 929), (1122, 929, 1124), (1124, 929, 1125), (1125, 929, 931), (1125, 931, 1126), (1126, 931, 934), (1126, 934, 1127), (1127, 934, 1128), (1128, 934, 1129), (1129, 934, 1130), (1130, 934, 937), (1130, 937, 1131), (1131, 937, 1132), (1132, 937, 1133), (1133, 937, 1134), (1134, 937, 942), (942, 937, 939), (870, 339, 868), (339, 870, 337), (337, 870, 341), (341, 870, 343), (343, 870, 345), (345, 870, 347), (347, 870, 349), (349, 870, 873), (349, 873, 351), (351, 873, 353), (353, 873, 355), (355, 873, 357), (357, 873, 359), (359, 873, 360), (874, 148, 150), (148, 874, 645), (148, 645, 152), (152, 645, 154), (154, 645, 156), (156, 645, 158), (158, 645, 160), (160, 645, 162), (162, 645, 164), (164, 645, 166), (166, 645, 168), (168, 645, 170), (170, 645, 171), (997, 174, 994), (174, 997, 172), (172, 997, 176), (176, 997, 178), (178, 997, 180), (180, 997, 182), (182, 997, 184), (184, 997, 186), (186, 997, 188), (188, 997, 1003), (188, 1003, 190), (190, 1003, 192), (192, 1003, 194), (194, 1003, 195), (195, 1003, 1159), (1159, 1003, 197), (1159, 197, 199), (1159, 199, 201), (1159, 201, 203), (1159, 203, 1160), (197, 1003, 198), (1160, 203, 205), (1160, 205, 207), (1160, 207, 209), (1160, 209, 211), (1160, 211, 213), (1160, 213, 215), (1160, 215, 217), (1160, 217, 219), (1160, 219, 1011), (1160, 1011, 1161), (1160, 1161, 1162), (1162, 1161, 1163), (1162, 1163, 1164), (1164, 1163, 1145), (1164, 1145, 246), (1164, 246, 245), (1164, 245, 247), (1164, 247, 249), (1164, 249, 251), (1164, 251, 253), (1164, 253, 255), (1164, 255, 1146), (1146, 255, 257), (1146, 257, 259), (1146, 259, 261), (1146, 261, 263), (1146, 263, 265), (1146, 265, 267), (1146, 267, 689), (1146, 689, 691), (1146, 691, 692), (1146, 692, 694), (1146, 694, 696), (1146, 696, 1165), (1146, 1165, 869), (869, 1165, 867), (867, 1165, 1166), (867, 1166, 871), (871, 1166, 872), (872, 1166, 1167), (872, 1167, 866), (866, 1167, 1168), (866, 1168, 643), (643, 1168, 1169), (643, 1169, 646), (646, 1169, 648), (648, 1169, 650), (1170, 701, 700), (701, 1170, 703), (703, 1170, 705), (705, 1170, 1165), (1165, 1170, 1166), (1166, 1170, 1171), (1166, 1171, 1172), (1166, 1172, 1167), (1167, 1172, 1173), (1167, 1173, 1168), (1168, 1173, 1174), (1168, 1174, 1169), (1169, 1174, 1175), (1169, 651, 650), (651, 1169, 652), (652, 1169, 1175), (652, 1175, 1151), (652, 1151, 653), (653, 1151, 654), (654, 1151, 656), (656, 1151, 658), (658, 1151, 660), (660, 1151, 661), (1153, 222, 1152), (222, 1153, 220), (220, 1153, 224), (224, 1153, 226), (226, 1153, 228), (228, 1153, 230), (230, 1153, 232), (232, 1153, 234), (234, 1153, 236), (236, 1153, 238), (238, 1153, 240), (240, 1153, 242), (242, 1153, 243), (697, 1165, 696), (1165, 697, 699), (1165, 699, 702), (1165, 702, 704), (1165, 704, 705), (1176, 1177, 1178), (1177, 1176, 1179), (1177, 1179, 1180), (1177, 1180, 1181), (1181, 1180, 1182), (1181, 1182, 1183), (1181, 1183, 1184), (1184, 1183, 993), (1184, 993, 994), (1184, 994, 1185), (1185, 994, 1186), (1186, 994, 1187), (1187, 994, 174), (1187, 174, 173), (1187, 173, 175), (1187, 175, 177), (1187, 177, 179), (1187, 179, 181), (1187, 181, 1159), (1159, 181, 183), (1159, 183, 185), (1159, 185, 187), (1159, 187, 189), (1159, 189, 191), (1159, 191, 193), (1159, 193, 195), (1188, 1037, 1035), (1037, 1188, 1189), (1037, 1189, 1039), (1039, 1189, 1190), (1039, 1190, 1040), (1040, 1190, 1191), (1192, 1193, 1194), (1193, 1192, 1195), (1195, 1192, 1196), (1196, 1192, 1197), (1197, 1192, 1198), (1197, 1198, 1199), (1199, 1198, 851), (851, 1198, 1186), (851, 1186, 852), (852, 1186, 854), (854, 1186, 1187), (854, 1187, 855), (855, 1187, 856), (856, 1187, 1159), (856, 1159, 858), (858, 1159, 1200), (1200, 1159, 1160), (1200, 1160, 1162), (1200, 1162, 1201), (1201, 1162, 1164), (1201, 1164, 1146), (1201, 1146, 1202), (1202, 1146, 876), (876, 1146, 877), (1202, 876, 878), (1202, 878, 1203), (1203, 878, 1204), (1204, 878, 1205), (1205, 878, 1206), (1206, 878, 880), (1040, 1207, 1038), (1207, 1040, 1191), (1207, 1191, 1202), (1207, 1202, 1208), (1208, 1202, 1203), (1208, 1203, 1204), (1208, 1204, 1205), (1208, 1205, 1206), (1208, 1206, 1209), (1209, 1206, 880), (1209, 880, 305), (1209, 305, 1210), (1210, 305, 1211), (1211, 305, 306), (1211, 306, 271), (1211, 271, 272), (1211, 272, 1212), (1212, 272, 273), (1212, 273, 275), (1212, 275, 276), (1212, 276, 277), (1212, 277, 279), (1212, 279, 281), (1212, 281, 282), (1212, 282, 283), (1212, 283, 285), (1212, 285, 286), (1212, 286, 287), (1212, 287, 288), (1212, 288, 289), (1212, 289, 290), (1212, 290, 291), (1212, 291, 292), (1212, 292, 293), (1212, 293, 294), (1212, 294, 295), (1212, 295, 296), (1212, 296, 297), (1212, 297, 298), (1212, 298, 299), (1212, 299, 300), (1212, 300, 284), (1146, 875, 877), (875, 1146, 1147), (875, 1147, 879), (879, 1147, 274), (274, 1147, 1148), (274, 1148, 1149), (274, 1149, 278), (278, 1149, 280), (280, 1149, 1150), (280, 1150, 284), (284, 1150, 1212), (1212, 1150, 1213), (1213, 1150, 1214), (1214, 1150, 1113), (1214, 1113, 889), (1214, 889, 1215), (889, 1113, 887), (887, 1113, 892), (892, 1113, 894), (894, 1113, 1112), (894, 1112, 896), (896, 1112, 897), (897, 1112, 898), (898, 1112, 1118), (898, 1118, 900), (900, 1118, 901), (901, 1118, 1123), (901, 1123, 902), (902, 1123, 883), (902, 883, 904), (904, 883, 882), (904, 882, 906), (906, 882, 884), (906, 884, 885), (906, 885, 886), (889, 1216, 1215), (1216, 889, 888), (1216, 888, 890), (1216, 890, 891), (1216, 891, 893), (1216, 893, 895), (1216, 895, 1217), (1217, 895, 899), (1217, 899, 903), (1217, 903, 1218), (1218, 903, 905), (1218, 905, 1219), (1219, 905, 908), (1219, 908, 910), (1141, 533, 1220), (533, 1141, 534), (1220, 533, 536), (1220, 536, 538), (1220, 538, 539), (1220, 539, 541), (1220, 541, 542), (1220, 542, 544), (1220, 544, 545), (1220, 545, 1061), (1220, 1061, 1087), (1087, 1061, 1060), (1087, 1060, 1063), (1087, 1063, 1064), (1087, 1064, 440), (440, 1064, 1066), (440, 1066, 441), (492, 537, 535), (537, 492, 491), (537, 491, 540), (540, 491, 494), (540, 494, 496), (540, 496, 543), (543, 496, 498), (543, 498, 501), (543, 501, 546), (546, 501, 548), (548, 501, 503), (548, 503, 550), (550, 503, 552), (552, 503, 505), (552, 505, 553), (553, 505, 507), (553, 507, 508), (553, 508, 555), (555, 508, 557), (557, 508, 510), (557, 510, 558), (558, 510, 511), (558, 511, 559), (559, 511, 512), (559, 512, 560), (560, 512, 514), (560, 514, 515), (1105, 1136, 1103), (1136, 1105, 1137), (1137, 1105, 1139), (1139, 1105, 1106), (1139, 1106, 1141), (1141, 1106, 532), (532, 1106, 1107), (1141, 532, 534), (532, 1107, 535), (535, 1107, 492), (492, 1107, 490), (490, 1107, 493), (493, 1107, 1109), (493, 1109, 495), (495, 1109, 497), (497, 1109, 499), (499, 1109, 500), (500, 1109, 502), (502, 1109, 504), (504, 1109, 1110), (504, 1110, 1046), (504, 1046, 506), (1046, 1110, 1044), (1044, 1110, 1047), (1047, 1110, 1049), (1049, 1110, 1050), (1050, 1110, 1052), (1052, 1110, 1221), (1052, 1221, 1054), (1054, 1221, 1075), (1054, 1075, 1057), (1057, 1075, 379), (379, 1075, 377), (547, 1061, 545), (1061, 547, 1059), (1059, 547, 549), (1059, 549, 1062), (1062, 549, 551), (1062, 551, 554), (1062, 554, 1065), (1065, 554, 556), (1065, 556, 516), (1065, 516, 517), (1065, 517, 518), (1065, 518, 1067), (1067, 518, 520), (1067, 520, 522), (1067, 522, 523), (1067, 523, 525), (1067, 525, 527), (1067, 527, 1068), (1068, 527, 528), (1068, 528, 530), (1068, 530, 531), (1068, 531, 487), (1068, 487, 1051), (1068, 1051, 1053), (1068, 1053, 1069), (1069, 1053, 1055), (1069, 1055, 1070), (1070, 1055, 1056), (1070, 1056, 1058), (1070, 1058, 1071), (1071, 1058, 1041), (1071, 1041, 1043), (1042, 1071, 1043), (487, 531, 488), (1046, 509, 506), (509, 1046, 1045), (509, 1045, 513), (513, 1045, 519), (519, 1045, 1048), (519, 1048, 521), (521, 1048, 524), (524, 1048, 1051), (524, 1051, 526), (526, 1051, 529), (529, 1051, 489), (489, 1051, 487), (1199, 848, 850), (848, 1199, 851), (840, 842, 841), (842, 840, 1222), (842, 1222, 843), (843, 1222, 628), (628, 1222, 630), (630, 1222, 632), (632, 1222, 1223), (1223, 1222, 1224), (1224, 1222, 1225), (1225, 1222, 1226), (1225, 1226, 1227), (1227, 1226, 1228), (1228, 1226, 1229), (1228, 1229, 1230), (1230, 1229, 1231), (1231, 1229, 1232), (1231, 1232, 1233), (1233, 1232, 1234), (1234, 1232, 1235), (1234, 1235, 1236), (1236, 1235, 1237), (1236, 1237, 1238), (1238, 1237, 1239), (1239, 1237, 1240), (1239, 1240, 1241), (1241, 1240, 1242), (1242, 1240, 1243), (1243, 1240, 1194), (1243, 1194, 1193), (1243, 1193, 1195), (1243, 1195, 849), (849, 1195, 1196), (849, 1196, 1197), (849, 1197, 850), (850, 1197, 1199), (753, 769, 751), (769, 753, 745), (745, 753, 755), (745, 755, 746), (746, 755, 747), (747, 755, 748), (748, 755, 749), (749, 755, 311), (311, 755, 1244), (311, 1244, 321), (321, 1244, 322), (322, 1244, 324), (324, 1244, 325), (325, 1244, 323), (323, 1244, 1245), (1245, 1244, 1246), (1245, 1246, 1247), (1247, 1246, 1248), (1247, 1248, 1249), (1249, 1248, 1250), (1249, 1250, 1251), (1251, 1250, 1252), (1251, 1252, 1253), (1251, 1253, 1254), (1254, 1253, 1255), (1254, 1255, 1256), (1256, 1255, 1257), (1256, 1257, 1258), (1258, 1257, 1259), (1258, 1259, 1260), (1260, 1259, 1261), (1260, 1261, 1262), (1260, 1262, 1263), (1263, 1262, 1241), (1263, 1241, 1242), (738, 1223, 737), (1223, 738, 739), (1223, 739, 740), (1223, 740, 629), (1223, 629, 631), (1223, 631, 632), (563, 980, 982), (980, 563, 562), (980, 562, 983), (983, 562, 985), (985, 562, 564), (985, 564, 988), (988, 564, 566), (988, 566, 992), (992, 566, 567), (992, 567, 995), (995, 567, 569), (995, 569, 996), (996, 569, 570), (996, 570, 573), (573, 570, 571), (1240, 1178, 1194), (1178, 1240, 563), (1178, 563, 1176), (1176, 563, 1179), (1179, 563, 1180), (1180, 563, 1182), (1182, 563, 1183), (1183, 563, 982), (1183, 982, 981), (1183, 981, 984), (1183, 984, 986), (1183, 986, 987), (1183, 987, 989), (1183, 989, 990), (1183, 990, 991), (1183, 991, 993), (1178, 1192, 1194), (1192, 1178, 1177), (1192, 1177, 1181), (1192, 1181, 1198), (1198, 1181, 1184), (1198, 1184, 1185), (1198, 1185, 1186)])
me_casa_001.polygons.foreach_set('material_index', [0, 0, 0, 0, 0, 0, 0, 0, 0, 0, 0, 0, 0, 0, 0, 0, 0, 0, 0, 0, 0, 0, 0, 0, 0, 0, 0, 0, 0, 0, 0, 0, 0, 0, 0, 0, 0, 0, 1, 1, 0, 0, 1, 1, 0, 0, 0, 0, 0, 0, 0, 0, 0, 0, 0, 0, 0, 0, 0, 0, 1, 1, 1, 1, 1, 1, 0, 0, 0, 0, 0, 0, 0, 0, 0, 0, 1, 1, 1, 1, 1, 1, 0, 0, 0, 0, 0, 0, 0, 0, 0, 0, 1, 1, 1, 1, 0, 0, 0, 0, 1, 1, 1, 1, 0, 0, 0, 0, 0, 0, 0, 0, 0, 0, 0, 0, 0, 0, 0, 0, 0, 0, 0, 0, 0, 0, 0, 0, 0, 0, 0, 0, 0, 0, 0, 0, 0, 0, 0, 0, 0, 0, 0, 0, 0, 0, 0, 0, 0, 0, 0, 0, 0, 0, 0, 0, 1, 1, 1, 1, 0, 0, 1, 1, 1, 1, 0, 0, 0, 0, 1, 1, 1, 1, 0, 0, 0, 0, 1, 1, 0, 0, 0, 0, 1, 1, 1, 1, 0, 0, 0, 0, 0, 0, 0, 0, 0, 0, 0, 0, 0, 0, 0, 0, 0, 0, 0, 0, 0, 0, 0, 0, 0, 0, 0, 0, 0, 0, 0, 0, 0, 0, 0, 0, 0, 0, 0, 0, 0, 0, 0, 0, 0, 0, 0, 0, 0, 0, 0, 0, 0, 0, 0, 0, 0, 0, 0, 0, 0, 0, 0, 0, 0, 0, 0, 0, 0, 0, 0, 0, 0, 0, 0, 0, 0, 0, 0, 0, 0, 0, 0, 0, 0, 0, 0, 0, 0, 0, 0, 0, 0, 0, 0, 0, 0, 0, 0, 0, 0, 0, 0, 0, 0, 0, 0, 0, 0, 0, 0, 0, 0, 0, 0, 0, 0, 0, 0, 0, 0, 0, 0, 0, 0, 0, 0, 0, 0, 0, 0, 0, 0, 0, 0, 0, 0, 0, 0, 0, 0, 0, 0, 0, 0, 0, 0, 0, 0, 0, 0, 0, 0, 0, 0, 0, 0, 0, 0, 0, 0, 0, 0, 0, 0, 0, 0, 0, 0, 0, 0, 0, 0, 0, 0, 0, 0, 0, 0, 0, 0, 0, 0, 0, 0, 0, 0, 0, 0, 0, 0, 0, 0, 0, 0, 0, 0, 0, 0, 0, 0, 0, 0, 0, 0, 0, 0, 0, 0, 0, 0, 0, 0, 0, 0, 0, 0, 0, 0, 0, 0, 0, 0, 0, 0, 0, 0, 0, 0, 0, 0, 0, 0, 0, 0, 0, 0, 0, 0, 0, 0, 0, 0, 0, 0, 0, 0, 0, 0, 0, 0, 0, 0, 0, 0, 0, 0, 0, 0, 0, 0, 0, 0, 0, 0, 0, 0, 0, 0, 0, 0, 0, 0, 0, 0, 0, 0, 0, 0, 0, 0, 0, 0, 0, 0, 0, 0, 0, 0, 0, 0, 0, 0, 0, 0, 0, 0, 0, 0, 0, 0, 0, 0, 0, 0, 0, 0, 0, 0, 0, 0, 0, 0, 0, 0, 0, 0, 0, 0, 0, 0, 0, 0, 0, 0, 0, 0, 0, 0, 0, 0, 0, 0, 0, 0, 0, 0, 0, 0, 0, 0, 0, 0, 0, 0, 0, 0, 0, 0, 0, 0, 0, 0, 0, 0, 0, 0, 0, 0, 0, 0, 0, 0, 0, 0, 0, 0, 0, 0, 0, 0, 0, 0, 0, 0, 0, 0, 0, 0, 0, 0, 0, 0, 0, 0, 0, 0, 0, 0, 0, 0, 0, 0, 0, 0, 0, 0, 0, 0, 0, 0, 0, 0, 0, 0, 0, 0, 0, 0, 0, 0, 0, 0, 0, 0, 0, 0, 0, 0, 0, 0, 0, 0, 0, 0, 0, 0, 0, 0, 0, 0, 0, 0, 0, 0, 0, 0, 0, 0, 0, 0, 0, 0, 0, 0, 0, 0, 0, 0, 0, 0, 0, 0, 0, 0, 0, 0, 0, 0, 0, 0, 0, 0, 0, 0, 0, 0, 0, 0, 0, 0, 0, 0, 0, 0, 0, 0, 0, 0, 0, 0, 0, 0, 0, 0, 0, 0, 0, 0, 0, 0, 0, 0, 0, 0, 0, 0, 0, 0, 0, 0, 0, 0, 0, 0, 0, 0, 0, 0, 0, 0, 0, 0, 0, 0, 0, 0, 0, 0, 0, 0, 0, 0, 0, 0, 0, 0, 0, 0, 0, 0, 0, 0, 0, 0, 0, 0, 0, 0, 0, 0, 0, 0, 0, 0, 0, 0, 0, 0, 0, 0, 0, 0, 0, 0, 0, 0, 0, 0, 0, 0, 0, 0, 0, 0, 0, 0, 0, 0, 0, 0, 0, 0, 0, 0, 0, 0, 0, 0, 0, 0, 0, 0, 0, 0, 0, 0, 0, 0, 0, 0, 0, 0, 0, 0, 0, 0, 0, 0, 0, 0, 0, 0, 0, 0, 0, 0, 0, 0, 0, 0, 0, 0, 0, 0, 0, 0, 0, 0, 0, 0, 0, 0, 0, 0, 0, 0, 0, 0, 0, 0, 0, 0, 0, 0, 0, 0, 0, 0, 0, 0, 0, 0, 0, 0, 0, 0, 0, 0, 0, 0, 0, 0, 0, 0, 0, 0, 0, 0, 0, 0, 0, 0, 0, 0, 0, 0, 0, 0, 0, 0, 0, 0, 0, 0, 0, 0, 0, 0, 0, 0, 0, 0, 0, 0, 0, 0, 0, 0, 0, 0, 0, 0, 0, 0, 0, 0, 0, 0, 0, 0, 0, 0, 0, 0, 0, 0, 0, 0, 0, 0, 0, 0, 0, 0, 0, 0, 0, 0, 0, 0, 0, 0, 0, 0, 0, 0, 0, 0, 0, 0, 0, 0, 0, 0, 0, 0, 0, 0, 0, 0, 0, 0, 0, 0, 0, 0, 0, 0, 0, 0, 0, 0, 0, 0, 0, 0, 0, 0, 0, 0, 0, 0, 0, 0, 0, 0, 0, 0, 0, 0, 0, 0, 0, 0, 0, 0, 0, 0, 0, 0, 0, 0, 0, 0, 0, 0, 0, 0, 0, 0, 0, 0, 0, 0, 0, 0, 0, 0, 0, 0, 0, 0, 0, 0, 0, 0, 0, 0, 0, 0, 0, 0, 0, 0, 0, 0, 0, 0, 0, 0, 0, 0, 0, 0, 0, 0, 0, 0, 0, 0, 0, 0, 0, 0, 0, 0, 0, 0, 0, 0, 0, 0, 0, 0, 0, 0, 0, 0, 0, 0, 0, 0, 0, 0, 0, 0, 0, 0, 0, 0, 0, 0, 0, 0, 0, 0, 0, 0, 0, 0, 0, 0, 0, 0, 0, 0, 0, 0, 0, 0, 0, 0, 0, 0, 0, 0, 0, 0, 0, 0, 0, 0, 0, 0, 0, 0, 0, 0, 0, 0, 0, 0, 0, 0, 0, 0, 0, 0, 0, 0, 0, 0, 0, 0, 0, 0, 0, 0, 0, 0, 0, 0, 0, 0, 0, 0, 0, 0, 0, 0, 0, 0, 0, 0, 0, 0, 0, 0, 0, 0, 0, 0, 0, 0, 0, 0, 0, 0, 0, 0, 0, 0, 0, 0, 0, 0, 0, 0, 0, 0, 0, 0, 0, 0, 0, 0, 0, 0, 0, 0, 0, 0, 0, 0, 0, 0, 0, 0, 0, 0, 0, 0, 0, 0, 0, 0, 0, 0, 0, 0, 0, 0, 0, 0, 0, 0, 0, 0, 0, 0, 0, 0, 0, 0, 0, 0, 0, 0, 0, 0, 0, 0, 0, 0, 0, 0, 0, 0, 0, 0, 0, 0, 0, 0, 0, 0, 0, 0, 0, 0, 0, 0, 0, 0, 0, 0, 0, 0, 0, 0, 0, 0, 0, 0, 0, 0, 0, 0, 0, 0, 0, 0, 0, 0, 0, 0, 0, 0, 0, 0, 0, 0, 0, 0, 0, 0, 0, 0, 0, 0, 0, 0, 0, 0, 0, 0, 0, 0, 0, 0, 0, 0, 0, 0, 0, 0, 0, 0, 0, 0, 0, 0, 0, 0, 0, 0, 0, 0, 0, 0, 0, 0, 0, 0, 0, 0, 0, 0, 0, 0, 0, 0, 0, 0, 0, 0, 0, 0, 0, 0, 0, 0, 0, 0, 0, 0, 0, 0, 0, 0, 0, 0, 0, 0, 0, 0, 0, 0, 0, 0, 0, 0, 0, 0, 0, 0, 0, 0, 0, 0, 0, 0, 0, 0, 0, 0, 0, 0, 0, 0, 0, 0, 0, 0, 0, 0, 0, 0, 0, 0, 0, 0, 0, 0, 0, 0, 0, 0, 0, 0, 0, 0, 0, 0, 0, 0, 0, 0, 0, 0, 0, 0, 0, 0, 0, 0, 0, 0, 0, 0, 0, 0, 0, 0, 0, 0, 0, 0, 0, 0, 0, 0, 0, 0, 0, 0, 0, 0, 0, 0, 0, 0, 0, 0, 0, 0, 0, 0, 0, 0, 0, 0, 0, 0, 0, 0, 0, 0, 0, 0, 0, 0, 0, 0, 0, 0, 0, 0, 0, 0, 0, 0, 0, 0, 0, 0, 0, 0, 0, 0, 0, 0, 0, 0, 0, 0, 0, 0, 0, 0, 0, 0, 0, 0, 0, 0, 0, 0, 0, 0, 0, 0, 0, 0, 0, 0, 0, 0, 0, 0, 0, 0, 0, 0, 0, 0, 0, 0, 0, 0, 0, 0, 0, 0, 0, 0, 0, 0, 0, 0, 0, 0, 0, 0, 0, 0, 0, 0, 0, 0, 0, 0, 0, 0, 0, 0, 0, 0, 0, 0, 0, 0, 0, 0, 0, 0, 0, 0, 0, 0, 0, 0, 0, 0, 0, 0, 0, 0, 0, 0, 0, 0, 0, 0, 0, 0, 0, 0, 0, 0, 0, 0, 0, 0, 0, 0, 0, 0, 0, 0, 0, 0, 0, 0, 0, 0, 0, 0, 0, 0, 0, 0, 0, 0, 0, 0, 0, 0, 0, 0, 0, 0, 0, 0, 0, 0, 0, 0, 0, 0, 0, 0, 0, 0, 0, 0, 0, 0, 0, 0, 0, 0, 0, 0, 0, 0, 0, 0, 0, 0, 0, 0, 0, 0, 0, 0, 0, 0, 0, 0, 0, 0, 0, 0, 0, 0, 0, 0, 0, 0, 0, 0, 0, 0, 0, 0, 0, 0, 0, 0, 0, 0, 0, 0, 0, 0, 0, 0, 0, 0, 0, 0, 0, 0, 0, 0, 0, 0, 0, 0, 0, 0, 0, 0, 0, 0, 0, 0, 0, 0, 0, 0, 0, 0, 0, 0, 0, 0, 0, 0, 0, 0, 0, 0, 0, 0, 0, 0, 0, 0, 0, 0, 0, 0, 0, 0, 0, 0, 0, 0, 0, 0, 0, 0, 0, 0, 0, 0, 0, 0, 0, 0, 0, 0, 0, 0, 0, 0, 0, 0, 0, 0, 0, 0, 0, 0, 0, 0, 0, 0, 0, 0, 0, 0, 0, 0, 0, 0, 0, 0, 0, 0, 0, 0, 0, 0, 0, 0, 0, 0, 0, 0, 0, 0, 0, 0, 0, 0, 0, 0, 0, 0, 0, 0, 0, 0, 0, 0, 0, 0, 0, 0, 0, 0, 0, 0, 0, 0, 0, 0, 0, 0, 0, 0, 0, 0, 0, 0, 0, 0, 0, 0, 0, 0, 0, 0, 0, 0, 0, 0, 0, 0, 0, 0, 0, 0, 0, 0, 0, 0, 0, 0, 0, 0, 0, 0, 0, 0, 0, 0, 0, 0, 0, 0, 0, 0, 0, 0, 0, 0, 0, 0, 0, 0, 0, 0, 0, 0, 0, 0, 0, 0, 0, 0, 0, 0, 0, 0, 0, 0, 0, 0, 0, 0, 0, 0, 0, 0, 0, 0, 0, 0, 0, 0, 0, 0, 0, 0, 0, 0, 0, 0, 0, 0, 0, 0, 0, 0, 0, 0, 0, 0, 0, 0, 0, 0, 0, 0, 0, 0, 0, 0, 0, 0, 0, 0, 0, 0, 0, 0, 0, 0, 0, 0, 0, 0, 0, 0, 0, 0, 0, 0, 0, 0, 0, 0, 0, 0, 0, 0, 0, 0, 0, 0, 0, 0, 0, 0, 0, 0, 0, 0, 0, 0, 0, 0, 0, 0, 0, 0, 0, 0, 0, 0, 0, 0, 0, 0, 0, 0, 0, 0, 0, 0, 0, 0, 0, 0, 0, 0, 0, 0, 0, 0, 0, 0, 0, 0, 0, 0, 0, 0, 0, 0, 0, 0, 0, 0, 0, 0, 0, 0, 0, 0, 0, 0, 0, 0, 0, 0, 0, 0, 0, 0, 0, 0, 0, 0, 0, 0, 0, 0, 0, 0, 0, 0, 0, 0, 0, 0, 0, 0, 0, 0, 0, 0, 0, 0, 0, 0, 0, 0, 0, 0, 0, 0, 0, 0, 0, 0, 0, 0, 0, 0, 0, 0, 0, 0, 0, 0, 0, 0, 0, 0, 0, 0, 0, 0, 0, 0, 0, 0, 0, 0, 0, 0, 0, 0, 0, 0, 0, 0, 0, 0, 0, 0, 0, 0, 0, 0, 0, 0, 0, 0, 0, 0, 0, 0, 0, 0, 0, 0, 0, 0, 0, 0, 0, 0, 0, 0, 0, 0, 0, 0, 0, 0, 0, 0, 0, 0, 0, 0, 0, 0, 0, 0, 0, 0, 0, 0, 0, 0, 0, 0, 0, 0, 0, 0, 0, 0, 0, 0, 0, 0, 0, 0, 0, 0, 0, 0, 0, 0, 0, 0, 0, 0, 0, 0, 0, 0])
me_casa_001.materials.append(mat_material_003)
me_casa_001.materials.append(mat_material_002)
me_casa_001.use_remesh_preserve_volume = False
me_casa_001.use_remesh_preserve_attributes = False
me_casa_001.use_mirror_vertex_groups = False
me_casa_001.update()

# ---- objects
ob_navmesh = bpy.data.objects.new('Navmesh', me_navmesh_001)
ob_casa = bpy.data.objects.new('Casa', me_casa_001)

# ---- transforms, parenting, visibility, modifiers, constraints
ob_navmesh.location = (0.0, 0.0, 0.0)
ob_navmesh.lineart.crease_threshold = 0.0
ob_casa.location = (0.0, 0.0, 0.0)
ob_casa.scale = (0.3504, 0.3504, 0.3504)
ob_casa.lineart.crease_threshold = 0.0

# ---- collection membership
col_collection_1.objects.link(ob_navmesh)
col_collection_1.objects.link(ob_casa)

# ---- scene / render settings (as saved in the file)
scene.frame_start = 1; scene.frame_end = 250; scene.frame_set(1)
scene.render.engine = 'BLENDER_EEVEE_NEXT'
scene.render.resolution_percentage = 50
scene.render.dither_intensity = 0.0
scene.cycles.use_denoising = False
scene.cycles.samples = 128
scene.cycles.sampling_pattern = 'TABULATED_SOBOL'
scene.cycles.use_adaptive_sampling = False
scene.cycles.use_light_tree = False
scene.cycles.blur_glossy = 0.0
scene.cycles.sample_clamp_indirect = 0.0
scene.view_settings.view_transform = 'Standard'
bpy.context.view_layer.update()

# ---- added for rendering (the .blend has no active camera and no usable light): camera, sun
cam_auto = bpy.data.cameras.new('AutoCamera')
cam_auto.lens = 50.0
cam_auto.sensor_width = 36.0
cam_auto.clip_end = 1000.0
ob_auto_camera = bpy.data.objects.new('AutoCamera', cam_auto)
scene.collection.objects.link(ob_auto_camera)
ob_auto_camera.location = (15.7807, -18.9613, 13.1884)
ob_auto_camera.rotation_euler = (1.09748, -7.21219e-08, 0.694738)
scene.camera = ob_auto_camera
light_auto_sun = bpy.data.lights.new('AutoSun', 'SUN')
light_auto_sun.energy = 3.0
light_auto_sun.angle = 0.0523599
ob_auto_sun = bpy.data.objects.new('AutoSun', light_auto_sun)
scene.collection.objects.link(ob_auto_sun)
ob_auto_sun.rotation_euler = (0.872665, 0.174533, 0.523599)
bpy.context.view_layer.update()
